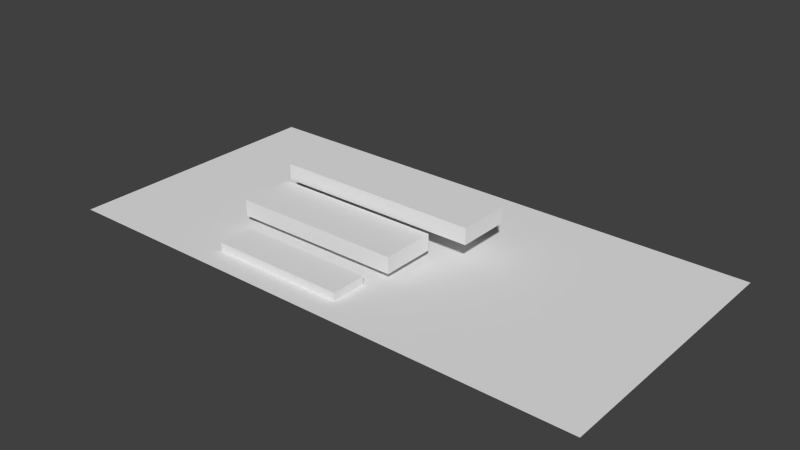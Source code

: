 # Source: ship.blend  (saved by Blender 2.57.1; exported with 4.5.12 LTS)
import bpy
from mathutils import Matrix  # noqa: F401  (used for matrix-valued properties, if any)

bpy.ops.wm.read_factory_settings(use_empty=True)
scene = bpy.context.scene
scene.name = 'Scene'

# ---- collections
col_collection_1 = bpy.data.collections.new('Collection 1'); scene.collection.children.link(col_collection_1)

# ---- materials (node trees are filled in below, after node groups)
mat_material_002 = bpy.data.materials.new('Material.002')
mat_material_002.alpha_threshold = 0.0
mat_material_002.use_transparent_shadow = False
mat_material_002.preview_render_type = 'FLAT'
mat_material_002.roughness = 0.5
mat_material_002.line_color = (0.0, 0.0, 0.0, 1.0)
mat_material_003 = bpy.data.materials.new('Material.003')
mat_material_003.alpha_threshold = 0.0
mat_material_003.use_transparent_shadow = False
mat_material_003.roughness = 0.5
mat_material_003.line_color = (0.0, 0.0, 0.0, 1.0)

# ---- material node trees

# ---- world
world_world = bpy.data.worlds.new('World'); scene.world = world_world
world_world.color = (0.05088, 0.05088, 0.05088)
world_world.use_sun_shadow = False
world_world.sun_shadow_jitter_overblur = 0.0
world_world.cycles.sampling_method = 'MANUAL'
world_world.cycles.sample_map_resolution = 256

# ---- meshes
me_plane = bpy.data.meshes.new('Plane')
me_plane.from_pydata([(1.0, 1.0, 0.0), (1.0, -1.0, 0.0), (-1.0, -1.0, 0.0), (-1.0, 1.0, 0.0)], [], [(0, 3, 2, 1)])
_uv = me_plane.uv_layers.new(name='UVTex')
_uv.uv.foreach_set('vector', [1.0, 0.9969, 0.003059, 1.0, 0.0, 0.003058, 0.9969, 0.0])
me_plane.materials.append(None)
me_plane.use_remesh_preserve_volume = False
me_plane.use_remesh_preserve_attributes = False
me_plane.use_mirror_vertex_groups = False
me_plane.update()
me_cube_004 = bpy.data.meshes.new('Cube.004')
me_cube_004.from_pydata([(1.0, 1.0, -1.0), (1.0, -1.0, -1.0), (-1.0, -1.0, -1.0), (-1.0, 1.0, -1.0), (1.0, 1.0, 1.0), (1.0, -1.0, 1.0), (-1.0, -1.0, 1.0), (-1.0, 1.0, 1.0)], [], [(0, 1, 2, 3), (4, 7, 6, 5), (0, 4, 5, 1), (1, 5, 6, 2), (2, 6, 7, 3), (4, 0, 3, 7)])
me_cube_004.use_remesh_preserve_volume = False
me_cube_004.use_remesh_preserve_attributes = False
me_cube_004.use_mirror_vertex_groups = False
me_cube_004.update()
me_cube_003 = bpy.data.meshes.new('Cube.003')
me_cube_003.from_pydata([(1.0, 1.0, -1.0), (1.0, -1.0, -1.0), (-1.0, -1.0, -1.0), (-1.0, 1.0, -1.0), (1.0, 1.0, 1.0), (1.0, -1.0, 1.0), (-1.0, -1.0, 1.0), (-1.0, 1.0, 1.0)], [], [(0, 1, 2, 3), (4, 7, 6, 5), (0, 4, 5, 1), (1, 5, 6, 2), (2, 6, 7, 3), (4, 0, 3, 7)])
me_cube_003.use_remesh_preserve_volume = False
me_cube_003.use_remesh_preserve_attributes = False
me_cube_003.use_mirror_vertex_groups = False
me_cube_003.update()
me_cube_002 = bpy.data.meshes.new('Cube.002')
me_cube_002.from_pydata([(1.0, 1.0, -1.0), (1.0, -1.0, -1.0), (-1.0, -1.0, -1.0), (-1.0, 1.0, -1.0), (1.0, 1.0, 1.0), (1.0, -1.0, 1.0), (-1.0, -1.0, 1.0), (-1.0, 1.0, 1.0), (-8.941e-08, -1.0, -1.0), (1.0, 0.0, -1.0), (1.49e-07, 1.0, -1.0), (-1.0, 2.682e-07, -1.0), (1.0, -5.662e-07, 1.0), (-5.364e-07, -1.0, 1.0), (-1.0, 1.788e-07, 1.0), (2.682e-07, 1.0, 1.0), (1.0, -1.0, 0.0), (1.0, 1.0, 0.0), (-1.0, -1.0, 0.0), (-1.0, 1.0, 0.0), (2.98e-08, 1.192e-07, -1.0), (-1.192e-07, -1.937e-07, 1.0), (1.0, -2.831e-07, 0.0), (-3.129e-07, -1.0, 0.0), (-1.0, 2.235e-07, 0.0), (2.086e-07, 1.0, 0.0), (0.5, -1.0, -1.0), (-0.5, -1.0, -1.0), (1.0, 0.5, -1.0), (1.0, -0.5, -1.0), (0.5, 1.0, -1.0), (-0.5, 1.0, -1.0), (-1.0, -0.5, -1.0), (-1.0, 0.5, -1.0), (1.0, 0.5, 1.0), (1.0, -0.5, 1.0), (0.5, -1.0, 1.0), (-0.5, -1.0, 1.0), (-1.0, -0.5, 1.0), (-1.0, 0.5, 1.0), (0.5, 1.0, 1.0), (-0.5, 1.0, 1.0), (1.0, -1.0, -0.5), (1.0, -1.0, 0.5), (1.0, 1.0, -0.5), (1.0, 1.0, 0.5), (-1.0, -1.0, -0.5), (-1.0, -1.0, 0.5), (-1.0, 1.0, -0.5), (-1.0, 1.0, 0.5), (-2.98e-08, -0.5, -1.0), (0.5, 5.96e-08, -1.0), (8.941e-08, 0.5, -1.0), (-0.5, 1.937e-07, -1.0), (-0.5, -7.451e-09, 1.0), (7.451e-08, 0.5, 1.0), (0.5, -3.8e-07, 1.0), (-3.278e-07, -0.5, 1.0), (1.0, -4.247e-07, 0.5), (1.0, 0.5, 0.0), (1.0, -1.416e-07, -0.5), (1.0, -0.5, 0.0), (-4.247e-07, -1.0, 0.5), (0.5, -1.0, 0.0), (-2.012e-07, -1.0, -0.5), (-0.5, -1.0, 0.0), (-1.0, 2.012e-07, 0.5), (-1.0, -0.5, 0.0), (-1.0, 2.459e-07, -0.5), (-1.0, 0.5, 0.0), (1.788e-07, 1.0, -0.5), (0.5, 1.0, 0.0), (2.384e-07, 1.0, 0.5), (-0.5, 1.0, 0.0), (0.5, -0.5, -1.0), (0.5, 0.5, -1.0), (-0.5, -0.5, -1.0), (-0.5, 0.5, -1.0), (-0.5, 0.5, 1.0), (0.5, 0.5, 1.0), (-0.5, -0.5, 1.0), (0.5, -0.5, 1.0), (1.0, 0.5, 0.5), (1.0, 0.5, -0.5), (1.0, -0.5, 0.5), (1.0, -0.5, -0.5), (0.5, -1.0, 0.5), (0.5, -1.0, -0.5), (-0.5, -1.0, 0.5), (-0.5, -1.0, -0.5), (-1.0, -0.5, 0.5), (-1.0, -0.5, -0.5), (-1.0, 0.5, 0.5), (-1.0, 0.5, -0.5), (0.5, 1.0, -0.5), (0.5, 1.0, 0.5), (-0.5, 1.0, -0.5), (-0.5, 1.0, 0.5), (0.75, -1.0, -1.0), (0.25, -1.0, -1.0), (-0.75, -1.0, -1.0), (-0.25, -1.0, -1.0), (1.0, 0.75, -1.0), (1.0, 0.25, -1.0), (1.0, -0.75, -1.0), (1.0, -0.25, -1.0), (0.75, 1.0, -1.0), (0.25, 1.0, -1.0), (-0.75, 1.0, -1.0), (-0.25, 1.0, -1.0), (-1.0, -0.75, -1.0), (-1.0, -0.25, -1.0), (-1.0, 0.75, -1.0), (-1.0, 0.25, -1.0), (1.0, 0.75, 1.0), (1.0, 0.25, 1.0), (1.0, -0.75, 1.0), (1.0, -0.25, 1.0), (0.75, -1.0, 1.0), (0.25, -1.0, 1.0), (-0.75, -1.0, 1.0), (-0.25, -1.0, 1.0), (-1.0, -0.75, 1.0), (-1.0, -0.25, 1.0), (-1.0, 0.75, 1.0), (-1.0, 0.25, 1.0), (0.75, 1.0, 1.0), (0.25, 1.0, 1.0), (-0.75, 1.0, 1.0), (-0.25, 1.0, 1.0), (1.0, -1.0, -0.75), (1.0, -1.0, -0.25), (1.0, -1.0, 0.75), (1.0, -1.0, 0.25), (1.0, 1.0, -0.75), (1.0, 1.0, -0.25), (1.0, 1.0, 0.75), (1.0, 1.0, 0.25), (-1.0, -1.0, -0.75), (-1.0, -1.0, -0.25), (-1.0, -1.0, 0.75), (-1.0, -1.0, 0.25), (-1.0, 1.0, -0.75), (-1.0, 1.0, -0.25), (-1.0, 1.0, 0.75), (-1.0, 1.0, 0.25), (-5.96e-08, -0.75, -1.0), (0.0, -0.25, -1.0), (0.75, 2.98e-08, -1.0), (0.25, 8.941e-08, -1.0), (1.192e-07, 0.75, -1.0), (5.96e-08, 0.25, -1.0), (-0.75, 2.31e-07, -1.0), (-0.25, 1.565e-07, -1.0), (-0.25, -1.006e-07, 1.0), (-0.75, 8.568e-08, 1.0), (-2.235e-08, 0.25, 1.0), (1.714e-07, 0.75, 1.0), (0.25, -2.868e-07, 1.0), (0.75, -4.731e-07, 1.0), (-2.235e-07, -0.25, 1.0), (-4.321e-07, -0.75, 1.0), (1.0, -3.539e-07, 0.25), (1.0, -4.955e-07, 0.75), (1.0, 0.25, 0.0), (1.0, 0.75, 0.0), (1.0, -2.123e-07, -0.25), (1.0, -7.078e-08, -0.75), (1.0, -0.25, 0.0), (1.0, -0.75, 0.0), (-4.806e-07, -1.0, 0.75), (-3.688e-07, -1.0, 0.25), (0.25, -1.0, 0.0), (0.75, -1.0, 0.0), (-1.453e-07, -1.0, -0.75), (-2.57e-07, -1.0, -0.25), (-0.25, -1.0, 0.0), (-0.75, -1.0, 0.0), (-1.0, 1.9e-07, 0.75), (-1.0, 2.123e-07, 0.25), (-1.0, -0.75, 0.0), (-1.0, -0.25, 0.0), (-1.0, 2.57e-07, -0.75), (-1.0, 2.347e-07, -0.25), (-1.0, 0.75, 0.0), (-1.0, 0.25, 0.0), (1.639e-07, 1.0, -0.75), (1.937e-07, 1.0, -0.25), (0.75, 1.0, 0.0), (0.25, 1.0, 0.0), (2.533e-07, 1.0, 0.75), (2.235e-07, 1.0, 0.25), (-0.75, 1.0, 0.0), (-0.25, 1.0, 0.0), (0.5, -0.75, -1.0), (0.75, -0.5, -1.0), (0.5, -0.25, -1.0), (0.25, -0.5, -1.0), (0.5, 0.25, -1.0), (0.75, 0.5, -1.0), (0.5, 0.75, -1.0), (0.25, 0.5, -1.0), (-0.5, -0.75, -1.0), (-0.25, -0.5, -1.0), (-0.5, -0.25, -1.0), (-0.75, -0.5, -1.0), (-0.5, 0.25, -1.0), (-0.25, 0.5, -1.0), (-0.5, 0.75, -1.0), (-0.75, 0.5, -1.0), (-0.75, 0.5, 1.0), (-0.5, 0.75, 1.0), (-0.25, 0.5, 1.0), (-0.5, 0.25, 1.0), (0.25, 0.5, 1.0), (0.5, 0.75, 1.0), (0.75, 0.5, 1.0), (0.5, 0.25, 1.0), (-0.75, -0.5, 1.0), (-0.5, -0.25, 1.0), (-0.25, -0.5, 1.0), (-0.5, -0.75, 1.0), (0.25, -0.5, 1.0), (0.5, -0.25, 1.0), (0.75, -0.5, 1.0), (0.5, -0.75, 1.0), (1.0, 0.5, 0.75), (1.0, 0.75, 0.5), (1.0, 0.5, 0.25), (1.0, 0.25, 0.5), (1.0, 0.5, -0.25), (1.0, 0.75, -0.5), (1.0, 0.5, -0.75), (1.0, 0.25, -0.5), (1.0, -0.5, 0.75), (1.0, -0.25, 0.5), (1.0, -0.5, 0.25), (1.0, -0.75, 0.5), (1.0, -0.5, -0.25), (1.0, -0.25, -0.5), (1.0, -0.5, -0.75), (1.0, -0.75, -0.5), (0.5, -1.0, 0.75), (0.75, -1.0, 0.5), (0.5, -1.0, 0.25), (0.25, -1.0, 0.5), (0.5, -1.0, -0.25), (0.75, -1.0, -0.5), (0.5, -1.0, -0.75), (0.25, -1.0, -0.5), (-0.5, -1.0, 0.75), (-0.25, -1.0, 0.5), (-0.5, -1.0, 0.25), (-0.75, -1.0, 0.5), (-0.5, -1.0, -0.25), (-0.25, -1.0, -0.5), (-0.5, -1.0, -0.75), (-0.75, -1.0, -0.5), (-1.0, -0.5, 0.75), (-1.0, -0.75, 0.5), (-1.0, -0.5, 0.25), (-1.0, -0.25, 0.5), (-1.0, -0.5, -0.25), (-1.0, -0.75, -0.5), (-1.0, -0.5, -0.75), (-1.0, -0.25, -0.5), (-1.0, 0.5, 0.75), (-1.0, 0.25, 0.5), (-1.0, 0.5, 0.25), (-1.0, 0.75, 0.5), (-1.0, 0.5, -0.25), (-1.0, 0.25, -0.5), (-1.0, 0.5, -0.75), (-1.0, 0.75, -0.5), (0.5, 1.0, -0.75), (0.75, 1.0, -0.5), (0.5, 1.0, -0.25), (0.25, 1.0, -0.5), (0.5, 1.0, 0.25), (0.75, 1.0, 0.5), (0.5, 1.0, 0.75), (0.25, 1.0, 0.5), (-0.5, 1.0, -0.75), (-0.25, 1.0, -0.5), (-0.5, 1.0, -0.25), (-0.75, 1.0, -0.5), (-0.5, 1.0, 0.25), (-0.25, 1.0, 0.5), (-0.5, 1.0, 0.75), (-0.75, 1.0, 0.5), (0.75, -0.75, -1.0), (0.75, -0.25, -1.0), (0.25, -0.75, -1.0), (0.25, -0.25, -1.0), (0.75, 0.25, -1.0), (0.75, 0.75, -1.0), (0.25, 0.25, -1.0), (0.25, 0.75, -1.0), (-0.25, -0.75, -1.0), (-0.25, -0.25, -1.0), (-0.75, -0.75, -1.0), (-0.75, -0.25, -1.0), (-0.25, 0.25, -1.0), (-0.25, 0.75, -1.0), (-0.75, 0.25, -1.0), (-0.75, 0.75, -1.0), (-0.75, 0.75, 1.0), (-0.25, 0.75, 1.0), (-0.75, 0.25, 1.0), (-0.25, 0.25, 1.0), (0.25, 0.75, 1.0), (0.75, 0.75, 1.0), (0.25, 0.25, 1.0), (0.75, 0.25, 1.0), (-0.75, -0.25, 1.0), (-0.25, -0.25, 1.0), (-0.75, -0.75, 1.0), (-0.25, -0.75, 1.0), (0.25, -0.25, 1.0), (0.75, -0.25, 1.0), (0.25, -0.75, 1.0), (0.75, -0.75, 1.0), (1.0, 0.75, 0.75), (1.0, 0.75, 0.25), (1.0, 0.25, 0.75), (1.0, 0.25, 0.25), (1.0, 0.75, -0.25), (1.0, 0.75, -0.75), (1.0, 0.25, -0.25), (1.0, 0.25, -0.75), (1.0, -0.25, 0.75), (1.0, -0.25, 0.25), (1.0, -0.75, 0.75), (1.0, -0.75, 0.25), (1.0, -0.25, -0.25), (1.0, -0.25, -0.75), (1.0, -0.75, -0.25), (1.0, -0.75, -0.75), (0.75, -1.0, 0.75), (0.75, -1.0, 0.25), (0.25, -1.0, 0.75), (0.25, -1.0, 0.25), (0.75, -1.0, -0.25), (0.75, -1.0, -0.75), (0.25, -1.0, -0.25), (0.25, -1.0, -0.75), (-0.25, -1.0, 0.75), (-0.25, -1.0, 0.25), (-0.75, -1.0, 0.75), (-0.75, -1.0, 0.25), (-0.25, -1.0, -0.25), (-0.25, -1.0, -0.75), (-0.75, -1.0, -0.25), (-0.75, -1.0, -0.75), (-1.0, -0.75, 0.75), (-1.0, -0.75, 0.25), (-1.0, -0.25, 0.75), (-1.0, -0.25, 0.25), (-1.0, -0.75, -0.25), (-1.0, -0.75, -0.75), (-1.0, -0.25, -0.25), (-1.0, -0.25, -0.75), (-1.0, 0.25, 0.75), (-1.0, 0.25, 0.25), (-1.0, 0.75, 0.75), (-1.0, 0.75, 0.25), (-1.0, 0.25, -0.25), (-1.0, 0.25, -0.75), (-1.0, 0.75, -0.25), (-1.0, 0.75, -0.75), (0.75, 1.0, -0.75), (0.75, 1.0, -0.25), (0.25, 1.0, -0.75), (0.25, 1.0, -0.25), (0.75, 1.0, 0.25), (0.75, 1.0, 0.75), (0.25, 1.0, 0.25), (0.25, 1.0, 0.75), (-0.25, 1.0, -0.75), (-0.25, 1.0, -0.25), (-0.75, 1.0, -0.75), (-0.75, 1.0, -0.25), (-0.25, 1.0, 0.25), (-0.25, 1.0, 0.75), (-0.75, 1.0, 0.25), (-0.75, 1.0, 0.75), (0.875, -1.0, -1.0), (0.625, -1.0, -1.0), (0.375, -1.0, -1.0), (0.125, -1.0, -1.0), (-0.875, -1.0, -1.0), (-0.625, -1.0, -1.0), (-0.125, -1.0, -1.0), (-0.375, -1.0, -1.0), (1.0, 0.875, -1.0), (1.0, 0.625, -1.0), (1.0, 0.125, -1.0), (1.0, 0.375, -1.0), (1.0, -0.875, -1.0), (1.0, -0.625, -1.0), (1.0, -0.125, -1.0), (1.0, -0.375, -1.0), (0.875, 1.0, -1.0), (0.625, 1.0, -1.0), (0.375, 1.0, -1.0), (0.125, 1.0, -1.0), (-0.875, 1.0, -1.0), (-0.625, 1.0, -1.0), (-0.375, 1.0, -1.0), (-0.125, 1.0, -1.0), (-1.0, -0.875, -1.0), (-1.0, -0.625, -1.0), (-1.0, -0.125, -1.0), (-1.0, -0.375, -1.0), (-1.0, 0.875, -1.0), (-1.0, 0.625, -1.0), (-1.0, 0.125, -1.0), (-1.0, 0.375, -1.0), (1.0, 0.875, 1.0), (1.0, 0.625, 1.0), (1.0, 0.375, 1.0), (1.0, 0.125, 1.0), (1.0, -0.875, 1.0), (1.0, -0.625, 1.0), (1.0, -0.375, 1.0), (1.0, -0.125, 1.0), (0.875, -1.0, 1.0), (0.625, -1.0, 1.0), (0.375, -1.0, 1.0), (0.125, -1.0, 1.0), (-0.875, -1.0, 1.0), (-0.625, -1.0, 1.0), (-0.375, -1.0, 1.0), (-0.125, -1.0, 1.0), (-1.0, -0.875, 1.0), (-1.0, -0.625, 1.0), (-1.0, -0.125, 1.0), (-1.0, -0.375, 1.0), (-1.0, 0.875, 1.0), (-1.0, 0.625, 1.0), (-1.0, 0.375, 1.0), (-1.0, 0.125, 1.0), (0.875, 1.0, 1.0), (0.625, 1.0, 1.0), (0.375, 1.0, 1.0), (0.125, 1.0, 1.0), (-0.875, 1.0, 1.0), (-0.625, 1.0, 1.0), (-0.125, 1.0, 1.0), (-0.375, 1.0, 1.0), (1.0, -1.0, -0.875), (1.0, -1.0, -0.625), (1.0, -1.0, -0.375), (1.0, -1.0, -0.125), (1.0, -1.0, 0.875), (1.0, -1.0, 0.625), (1.0, -1.0, 0.375), (1.0, -1.0, 0.125), (1.0, 1.0, -0.875), (1.0, 1.0, -0.625), (1.0, 1.0, -0.125), (1.0, 1.0, -0.375), (1.0, 1.0, 0.875), (1.0, 1.0, 0.625), (1.0, 1.0, 0.375), (1.0, 1.0, 0.125), (-1.0, -1.0, -0.875), (-1.0, -1.0, -0.625), (-1.0, -1.0, -0.375), (-1.0, -1.0, -0.125), (-1.0, -1.0, 0.875), (-1.0, -1.0, 0.625), (-1.0, -1.0, 0.375), (-1.0, -1.0, 0.125), (-1.0, 1.0, -0.875), (-1.0, 1.0, -0.625), (-1.0, 1.0, -0.125), (-1.0, 1.0, -0.375), (-1.0, 1.0, 0.875), (-1.0, 1.0, 0.625), (-1.0, 1.0, 0.375), (-1.0, 1.0, 0.125), (-7.451e-08, -0.875, -1.0), (-4.47e-08, -0.625, -1.0), (-1.49e-08, -0.375, -1.0), (1.49e-08, -0.125, -1.0), (0.875, 1.49e-08, -1.0), (0.625, 4.47e-08, -1.0), (0.375, 7.451e-08, -1.0), (0.125, 1.043e-07, -1.0), (1.341e-07, 0.875, -1.0), (1.043e-07, 0.625, -1.0), (4.47e-08, 0.125, -1.0), (7.451e-08, 0.375, -1.0), (-0.875, 2.496e-07, -1.0), (-0.625, 2.123e-07, -1.0), (-0.375, 1.751e-07, -1.0), (-0.125, 1.378e-07, -1.0), (-0.125, -1.471e-07, 1.0), (-0.375, -5.402e-08, 1.0), (-0.625, 3.912e-08, 1.0), (-0.875, 1.322e-07, 1.0), (-7.078e-08, 0.125, 1.0), (2.608e-08, 0.375, 1.0), (1.229e-07, 0.625, 1.0), (2.198e-07, 0.875, 1.0), (0.125, -2.403e-07, 1.0), (0.375, -3.334e-07, 1.0), (0.625, -4.265e-07, 1.0), (0.875, -5.197e-07, 1.0), (-1.714e-07, -0.125, 1.0), (-2.757e-07, -0.375, 1.0), (-4.843e-07, -0.875, 1.0), (-3.8e-07, -0.625, 1.0), (1.0, -3.185e-07, 0.125), (1.0, -3.893e-07, 0.375), (1.0, -5.309e-07, 0.875), (1.0, -4.601e-07, 0.625), (1.0, 0.125, 0.0), (1.0, 0.375, 0.0), (1.0, 0.875, 0.0), (1.0, 0.625, 0.0), (1.0, -2.477e-07, -0.125), (1.0, -1.77e-07, -0.375), (1.0, -1.062e-07, -0.625), (1.0, -3.539e-08, -0.875), (1.0, -0.375, 0.0), (1.0, -0.125, 0.0), (1.0, -0.625, 0.0), (1.0, -0.875, 0.0), (-5.085e-07, -1.0, 0.875), (-4.526e-07, -1.0, 0.625), (-3.409e-07, -1.0, 0.125), (-3.967e-07, -1.0, 0.375), (0.125, -1.0, 0.0), (0.375, -1.0, 0.0), (0.875, -1.0, 0.0), (0.625, -1.0, 0.0), (-1.173e-07, -1.0, -0.875), (-1.732e-07, -1.0, -0.625), (-2.85e-07, -1.0, -0.125), (-2.291e-07, -1.0, -0.375), (-0.125, -1.0, 0.0), (-0.375, -1.0, 0.0), (-0.875, -1.0, 0.0), (-0.625, -1.0, 0.0), (-1.0, 1.844e-07, 0.875), (-1.0, 1.956e-07, 0.625), (-1.0, 2.179e-07, 0.125), (-1.0, 2.068e-07, 0.375), (-1.0, -0.875, 0.0), (-1.0, -0.625, 0.0), (-1.0, -0.125, 0.0), (-1.0, -0.375, 0.0), (-1.0, 2.626e-07, -0.875), (-1.0, 2.515e-07, -0.625), (-1.0, 2.291e-07, -0.125), (-1.0, 2.403e-07, -0.375), (-1.0, 0.875, 0.0), (-1.0, 0.625, 0.0), (-1.0, 0.125, 0.0), (-1.0, 0.375, 0.0), (1.565e-07, 1.0, -0.875), (1.714e-07, 1.0, -0.625), (2.012e-07, 1.0, -0.125), (1.863e-07, 1.0, -0.375), (0.875, 1.0, 0.0), (0.625, 1.0, 0.0), (0.125, 1.0, 0.0), (0.375, 1.0, 0.0), (2.608e-07, 1.0, 0.875), (2.459e-07, 1.0, 0.625), (2.161e-07, 1.0, 0.125), (2.31e-07, 1.0, 0.375), (-0.875, 1.0, 0.0), (-0.625, 1.0, 0.0), (-0.125, 1.0, 0.0), (-0.375, 1.0, 0.0), (0.5, -0.875, -1.0), (0.5, -0.625, -1.0), (0.875, -0.5, -1.0), (0.625, -0.5, -1.0), (0.5, -0.125, -1.0), (0.5, -0.375, -1.0), (0.125, -0.5, -1.0), (0.375, -0.5, -1.0), (0.5, 0.125, -1.0), (0.5, 0.375, -1.0), (0.875, 0.5, -1.0), (0.625, 0.5, -1.0), (0.5, 0.875, -1.0), (0.5, 0.625, -1.0), (0.125, 0.5, -1.0), (0.375, 0.5, -1.0), (-0.5, -0.875, -1.0), (-0.5, -0.625, -1.0), (-0.125, -0.5, -1.0), (-0.375, -0.5, -1.0), (-0.5, -0.125, -1.0), (-0.5, -0.375, -1.0), (-0.875, -0.5, -1.0), (-0.625, -0.5, -1.0), (-0.5, 0.125, -1.0), (-0.5, 0.375, -1.0), (-0.125, 0.5, -1.0), (-0.375, 0.5, -1.0), (-0.5, 0.875, -1.0), (-0.5, 0.625, -1.0), (-0.875, 0.5, -1.0), (-0.625, 0.5, -1.0), (-0.875, 0.5, 1.0), (-0.625, 0.5, 1.0), (-0.5, 0.875, 1.0), (-0.5, 0.625, 1.0), (-0.125, 0.5, 1.0), (-0.375, 0.5, 1.0), (-0.5, 0.125, 1.0), (-0.5, 0.375, 1.0), (0.125, 0.5, 1.0), (0.375, 0.5, 1.0), (0.5, 0.875, 1.0), (0.5, 0.625, 1.0), (0.875, 0.5, 1.0), (0.625, 0.5, 1.0), (0.5, 0.125, 1.0), (0.5, 0.375, 1.0), (-0.875, -0.5, 1.0), (-0.625, -0.5, 1.0), (-0.5, -0.125, 1.0), (-0.5, -0.375, 1.0), (-0.125, -0.5, 1.0), (-0.375, -0.5, 1.0), (-0.5, -0.875, 1.0), (-0.5, -0.625, 1.0), (0.125, -0.5, 1.0), (0.375, -0.5, 1.0), (0.5, -0.125, 1.0), (0.5, -0.375, 1.0), (0.875, -0.5, 1.0), (0.625, -0.5, 1.0), (0.5, -0.875, 1.0), (0.5, -0.625, 1.0), (1.0, 0.5, 0.875), (1.0, 0.5, 0.625), (1.0, 0.875, 0.5), (1.0, 0.625, 0.5), (1.0, 0.5, 0.125), (1.0, 0.5, 0.375), (1.0, 0.125, 0.5), (1.0, 0.375, 0.5), (1.0, 0.5, -0.125), (1.0, 0.5, -0.375), (1.0, 0.875, -0.5), (1.0, 0.625, -0.5), (1.0, 0.5, -0.875), (1.0, 0.5, -0.625), (1.0, 0.125, -0.5), (1.0, 0.375, -0.5), (1.0, -0.5, 0.875), (1.0, -0.5, 0.625), (1.0, -0.125, 0.5), (1.0, -0.375, 0.5), (1.0, -0.5, 0.125), (1.0, -0.5, 0.375), (1.0, -0.875, 0.5), (1.0, -0.625, 0.5), (1.0, -0.5, -0.125), (1.0, -0.5, -0.375), (1.0, -0.125, -0.5), (1.0, -0.375, -0.5), (1.0, -0.5, -0.875), (1.0, -0.5, -0.625), (1.0, -0.875, -0.5), (1.0, -0.625, -0.5), (0.5, -1.0, 0.875), (0.5, -1.0, 0.625), (0.875, -1.0, 0.5), (0.625, -1.0, 0.5), (0.5, -1.0, 0.125), (0.5, -1.0, 0.375), (0.125, -1.0, 0.5), (0.375, -1.0, 0.5), (0.5, -1.0, -0.125), (0.5, -1.0, -0.375), (0.875, -1.0, -0.5), (0.625, -1.0, -0.5), (0.5, -1.0, -0.875), (0.5, -1.0, -0.625), (0.125, -1.0, -0.5), (0.375, -1.0, -0.5), (-0.5, -1.0, 0.875), (-0.5, -1.0, 0.625), (-0.125, -1.0, 0.5), (-0.375, -1.0, 0.5), (-0.5, -1.0, 0.125), (-0.5, -1.0, 0.375), (-0.875, -1.0, 0.5), (-0.625, -1.0, 0.5), (-0.5, -1.0, -0.375), (-0.5, -1.0, -0.125), (-0.375, -1.0, -0.5), (-0.125, -1.0, -0.5), (-0.5, -1.0, -0.875), (-0.5, -1.0, -0.625), (-0.875, -1.0, -0.5), (-0.625, -1.0, -0.5), (-1.0, -0.5, 0.875), (-1.0, -0.5, 0.625), (-1.0, -0.875, 0.5), (-1.0, -0.625, 0.5), (-1.0, -0.5, 0.375), (-1.0, -0.5, 0.125), (-1.0, -0.375, 0.5), (-1.0, -0.125, 0.5), (-1.0, -0.5, -0.375), (-1.0, -0.5, -0.125), (-1.0, -0.875, -0.5), (-1.0, -0.625, -0.5), (-1.0, -0.5, -0.875), (-1.0, -0.5, -0.625), (-1.0, -0.125, -0.5), (-1.0, -0.375, -0.5), (-1.0, 0.5, 0.875), (-1.0, 0.5, 0.625), (-1.0, 0.375, 0.5), (-1.0, 0.125, 0.5), (-1.0, 0.5, 0.375), (-1.0, 0.5, 0.125), (-1.0, 0.875, 0.5), (-1.0, 0.625, 0.5), (-1.0, 0.5, -0.125), (-1.0, 0.5, -0.375), (-1.0, 0.125, -0.5), (-1.0, 0.375, -0.5), (-1.0, 0.5, -0.875), (-1.0, 0.5, -0.625), (-1.0, 0.875, -0.5), (-1.0, 0.625, -0.5), (0.5, 1.0, -0.875), (0.5, 1.0, -0.625), (0.875, 1.0, -0.5), (0.625, 1.0, -0.5), (0.5, 1.0, -0.125), (0.5, 1.0, -0.375), (0.375, 1.0, -0.5), (0.125, 1.0, -0.5), (0.5, 1.0, 0.375), (0.5, 1.0, 0.125), (0.875, 1.0, 0.5), (0.625, 1.0, 0.5), (0.5, 1.0, 0.875), (0.5, 1.0, 0.625), (0.375, 1.0, 0.5), (0.125, 1.0, 0.5), (-0.5, 1.0, -0.875), (-0.5, 1.0, -0.625), (-0.375, 1.0, -0.5), (-0.125, 1.0, -0.5), (-0.5, 1.0, -0.125), (-0.5, 1.0, -0.375), (-0.875, 1.0, -0.5), (-0.625, 1.0, -0.5), (-0.5, 1.0, 0.375), (-0.5, 1.0, 0.125), (-0.125, 1.0, 0.5), (-0.375, 1.0, 0.5), (-0.5, 1.0, 0.875), (-0.5, 1.0, 0.625), (-0.875, 1.0, 0.5), (-0.625, 1.0, 0.5), (0.75, -0.875, -1.0), (0.875, -0.75, -1.0), (0.75, -0.625, -1.0), (0.625, -0.75, -1.0), (0.75, -0.375, -1.0), (0.875, -0.25, -1.0), (0.75, -0.125, -1.0), (0.625, -0.25, -1.0), (0.25, -0.875, -1.0), (0.375, -0.75, -1.0), (0.25, -0.625, -1.0), (0.125, -0.75, -1.0), (0.25, -0.375, -1.0), (0.375, -0.25, -1.0), (0.25, -0.125, -1.0), (0.125, -0.25, -1.0), (0.75, 0.125, -1.0), (0.875, 0.25, -1.0), (0.75, 0.375, -1.0), (0.625, 0.25, -1.0), (0.75, 0.625, -1.0), (0.875, 0.75, -1.0), (0.75, 0.875, -1.0), (0.625, 0.75, -1.0), (0.25, 0.125, -1.0), (0.375, 0.25, -1.0), (0.25, 0.375, -1.0), (0.125, 0.25, -1.0), (0.25, 0.625, -1.0), (0.375, 0.75, -1.0), (0.25, 0.875, -1.0), (0.125, 0.75, -1.0), (-0.25, -0.875, -1.0), (-0.125, -0.75, -1.0), (-0.25, -0.625, -1.0), (-0.375, -0.75, -1.0), (-0.25, -0.375, -1.0), (-0.125, -0.25, -1.0), (-0.25, -0.125, -1.0), (-0.375, -0.25, -1.0), (-0.75, -0.875, -1.0), (-0.625, -0.75, -1.0), (-0.75, -0.625, -1.0), (-0.875, -0.75, -1.0), (-0.75, -0.375, -1.0), (-0.625, -0.25, -1.0), (-0.75, -0.125, -1.0), (-0.875, -0.25, -1.0), (-0.25, 0.125, -1.0), (-0.125, 0.25, -1.0), (-0.25, 0.375, -1.0), (-0.375, 0.25, -1.0), (-0.25, 0.625, -1.0), (-0.125, 0.75, -1.0), (-0.25, 0.875, -1.0), (-0.375, 0.75, -1.0), (-0.75, 0.125, -1.0), (-0.625, 0.25, -1.0), (-0.75, 0.375, -1.0), (-0.875, 0.25, -1.0), (-0.75, 0.625, -1.0), (-0.625, 0.75, -1.0), (-0.75, 0.875, -1.0), (-0.875, 0.75, -1.0), (-0.875, 0.75, 1.0), (-0.75, 0.875, 1.0), (-0.625, 0.75, 1.0), (-0.75, 0.625, 1.0), (-0.375, 0.75, 1.0), (-0.25, 0.875, 1.0), (-0.125, 0.75, 1.0), (-0.25, 0.625, 1.0), (-0.875, 0.25, 1.0), (-0.75, 0.375, 1.0), (-0.625, 0.25, 1.0), (-0.75, 0.125, 1.0), (-0.375, 0.25, 1.0), (-0.25, 0.375, 1.0), (-0.125, 0.25, 1.0), (-0.25, 0.125, 1.0), (0.125, 0.75, 1.0), (0.25, 0.875, 1.0), (0.375, 0.75, 1.0), (0.25, 0.625, 1.0), (0.625, 0.75, 1.0), (0.75, 0.875, 1.0), (0.875, 0.75, 1.0), (0.75, 0.625, 1.0), (0.125, 0.25, 1.0), (0.25, 0.375, 1.0), (0.375, 0.25, 1.0), (0.25, 0.125, 1.0), (0.625, 0.25, 1.0), (0.75, 0.375, 1.0), (0.875, 0.25, 1.0), (0.75, 0.125, 1.0), (-0.875, -0.25, 1.0), (-0.75, -0.125, 1.0), (-0.625, -0.25, 1.0), (-0.75, -0.375, 1.0), (-0.375, -0.25, 1.0), (-0.25, -0.125, 1.0), (-0.125, -0.25, 1.0), (-0.25, -0.375, 1.0), (-0.875, -0.75, 1.0), (-0.75, -0.625, 1.0), (-0.625, -0.75, 1.0), (-0.75, -0.875, 1.0), (-0.375, -0.75, 1.0), (-0.25, -0.625, 1.0), (-0.125, -0.75, 1.0), (-0.25, -0.875, 1.0), (0.125, -0.25, 1.0), (0.25, -0.125, 1.0), (0.375, -0.25, 1.0), (0.25, -0.375, 1.0), (0.625, -0.25, 1.0), (0.75, -0.125, 1.0), (0.875, -0.25, 1.0), (0.75, -0.375, 1.0), (0.125, -0.75, 1.0), (0.25, -0.625, 1.0), (0.375, -0.75, 1.0), (0.25, -0.875, 1.0), (0.625, -0.75, 1.0), (0.75, -0.625, 1.0), (0.875, -0.75, 1.0), (0.75, -0.875, 1.0), (1.0, 0.75, 0.875), (1.0, 0.875, 0.75), (1.0, 0.75, 0.625), (1.0, 0.625, 0.75), (1.0, 0.75, 0.375), (1.0, 0.875, 0.25), (1.0, 0.75, 0.125), (1.0, 0.625, 0.25), (1.0, 0.25, 0.875), (1.0, 0.375, 0.75), (1.0, 0.25, 0.625), (1.0, 0.125, 0.75), (1.0, 0.25, 0.375), (1.0, 0.375, 0.25), (1.0, 0.25, 0.125), (1.0, 0.125, 0.25), (1.0, 0.75, -0.125), (1.0, 0.875, -0.25), (1.0, 0.75, -0.375), (1.0, 0.625, -0.25), (1.0, 0.75, -0.625), (1.0, 0.875, -0.75), (1.0, 0.75, -0.875), (1.0, 0.625, -0.75), (1.0, 0.25, -0.125), (1.0, 0.375, -0.25), (1.0, 0.25, -0.375), (1.0, 0.125, -0.25), (1.0, 0.25, -0.625), (1.0, 0.375, -0.75), (1.0, 0.25, -0.875), (1.0, 0.125, -0.75), (1.0, -0.25, 0.875), (1.0, -0.125, 0.75), (1.0, -0.25, 0.625), (1.0, -0.375, 0.75), (1.0, -0.25, 0.375), (1.0, -0.125, 0.25), (1.0, -0.25, 0.125), (1.0, -0.375, 0.25), (1.0, -0.75, 0.875), (1.0, -0.625, 0.75), (1.0, -0.75, 0.625), (1.0, -0.875, 0.75), (1.0, -0.75, 0.375), (1.0, -0.625, 0.25), (1.0, -0.75, 0.125), (1.0, -0.875, 0.25), (1.0, -0.25, -0.125), (1.0, -0.125, -0.25), (1.0, -0.25, -0.375), (1.0, -0.375, -0.25), (1.0, -0.25, -0.625), (1.0, -0.125, -0.75), (1.0, -0.25, -0.875), (1.0, -0.375, -0.75), (1.0, -0.75, -0.125), (1.0, -0.625, -0.25), (1.0, -0.75, -0.375), (1.0, -0.875, -0.25), (1.0, -0.75, -0.625), (1.0, -0.625, -0.75), (1.0, -0.75, -0.875), (1.0, -0.875, -0.75), (0.75, -1.0, 0.875), (0.875, -1.0, 0.75), (0.75, -1.0, 0.625), (0.625, -1.0, 0.75), (0.75, -1.0, 0.375), (0.875, -1.0, 0.25), (0.75, -1.0, 0.125), (0.625, -1.0, 0.25), (0.25, -1.0, 0.875), (0.375, -1.0, 0.75), (0.25, -1.0, 0.625), (0.125, -1.0, 0.75), (0.25, -1.0, 0.375), (0.375, -1.0, 0.25), (0.25, -1.0, 0.125), (0.125, -1.0, 0.25), (0.75, -1.0, -0.125), (0.875, -1.0, -0.25), (0.75, -1.0, -0.375), (0.625, -1.0, -0.25), (0.75, -1.0, -0.625), (0.875, -1.0, -0.75), (0.75, -1.0, -0.875), (0.625, -1.0, -0.75), (0.25, -1.0, -0.125), (0.375, -1.0, -0.25), (0.25, -1.0, -0.375), (0.125, -1.0, -0.25), (0.25, -1.0, -0.625), (0.375, -1.0, -0.75), (0.25, -1.0, -0.875), (0.125, -1.0, -0.75), (-0.25, -1.0, 0.875), (-0.125, -1.0, 0.75), (-0.25, -1.0, 0.625), (-0.375, -1.0, 0.75), (-0.25, -1.0, 0.375), (-0.125, -1.0, 0.25), (-0.25, -1.0, 0.125), (-0.375, -1.0, 0.25), (-0.75, -1.0, 0.875), (-0.625, -1.0, 0.75), (-0.75, -1.0, 0.625), (-0.875, -1.0, 0.75), (-0.75, -1.0, 0.375), (-0.625, -1.0, 0.25), (-0.75, -1.0, 0.125), (-0.875, -1.0, 0.25), (-0.25, -1.0, -0.125), (-0.125, -1.0, -0.25), (-0.25, -1.0, -0.375), (-0.375, -1.0, -0.25), (-0.25, -1.0, -0.625), (-0.125, -1.0, -0.75), (-0.25, -1.0, -0.875), (-0.375, -1.0, -0.75), (-0.75, -1.0, -0.125), (-0.625, -1.0, -0.25), (-0.75, -1.0, -0.375), (-0.875, -1.0, -0.25), (-0.75, -1.0, -0.625), (-0.625, -1.0, -0.75), (-0.75, -1.0, -0.875), (-0.875, -1.0, -0.75), (-1.0, -0.75, 0.875), (-1.0, -0.875, 0.75), (-1.0, -0.75, 0.625), (-1.0, -0.625, 0.75), (-1.0, -0.75, 0.375), (-1.0, -0.875, 0.25), (-1.0, -0.75, 0.125), (-1.0, -0.625, 0.25), (-1.0, -0.25, 0.875), (-1.0, -0.375, 0.75), (-1.0, -0.25, 0.625), (-1.0, -0.125, 0.75), (-1.0, -0.25, 0.375), (-1.0, -0.375, 0.25), (-1.0, -0.25, 0.125), (-1.0, -0.125, 0.25), (-1.0, -0.75, -0.125), (-1.0, -0.875, -0.25), (-1.0, -0.75, -0.375), (-1.0, -0.625, -0.25), (-1.0, -0.75, -0.625), (-1.0, -0.875, -0.75), (-1.0, -0.75, -0.875), (-1.0, -0.625, -0.75), (-1.0, -0.25, -0.125), (-1.0, -0.375, -0.25), (-1.0, -0.25, -0.375), (-1.0, -0.125, -0.25), (-1.0, -0.25, -0.625), (-1.0, -0.375, -0.75), (-1.0, -0.25, -0.875), (-1.0, -0.125, -0.75), (-1.0, 0.25, 0.875), (-1.0, 0.125, 0.75), (-1.0, 0.25, 0.625), (-1.0, 0.375, 0.75), (-1.0, 0.25, 0.375), (-1.0, 0.125, 0.25), (-1.0, 0.25, 0.125), (-1.0, 0.375, 0.25), (-1.0, 0.75, 0.875), (-1.0, 0.625, 0.75), (-1.0, 0.75, 0.625), (-1.0, 0.875, 0.75), (-1.0, 0.75, 0.375), (-1.0, 0.625, 0.25), (-1.0, 0.75, 0.125), (-1.0, 0.875, 0.25), (-1.0, 0.25, -0.125), (-1.0, 0.125, -0.25), (-1.0, 0.25, -0.375), (-1.0, 0.375, -0.25), (-1.0, 0.25, -0.625), (-1.0, 0.125, -0.75), (-1.0, 0.25, -0.875), (-1.0, 0.375, -0.75), (-1.0, 0.75, -0.125), (-1.0, 0.625, -0.25), (-1.0, 0.75, -0.375), (-1.0, 0.875, -0.25), (-1.0, 0.75, -0.625), (-1.0, 0.625, -0.75), (-1.0, 0.75, -0.875), (-1.0, 0.875, -0.75), (0.75, 1.0, -0.875), (0.875, 1.0, -0.75), (0.75, 1.0, -0.625), (0.625, 1.0, -0.75), (0.75, 1.0, -0.375), (0.875, 1.0, -0.25), (0.75, 1.0, -0.125), (0.625, 1.0, -0.25), (0.25, 1.0, -0.875), (0.375, 1.0, -0.75), (0.25, 1.0, -0.625), (0.125, 1.0, -0.75), (0.25, 1.0, -0.375), (0.375, 1.0, -0.25), (0.25, 1.0, -0.125), (0.125, 1.0, -0.25), (0.75, 1.0, 0.125), (0.875, 1.0, 0.25), (0.75, 1.0, 0.375), (0.625, 1.0, 0.25), (0.75, 1.0, 0.625), (0.875, 1.0, 0.75), (0.75, 1.0, 0.875), (0.625, 1.0, 0.75), (0.25, 1.0, 0.125), (0.375, 1.0, 0.25), (0.25, 1.0, 0.375), (0.125, 1.0, 0.25), (0.25, 1.0, 0.625), (0.375, 1.0, 0.75), (0.25, 1.0, 0.875), (0.125, 1.0, 0.75), (-0.25, 1.0, -0.875), (-0.125, 1.0, -0.75), (-0.25, 1.0, -0.625), (-0.375, 1.0, -0.75), (-0.25, 1.0, -0.375), (-0.125, 1.0, -0.25), (-0.25, 1.0, -0.125), (-0.375, 1.0, -0.25), (-0.75, 1.0, -0.875), (-0.625, 1.0, -0.75), (-0.75, 1.0, -0.625), (-0.875, 1.0, -0.75), (-0.75, 1.0, -0.375), (-0.625, 1.0, -0.25), (-0.75, 1.0, -0.125), (-0.875, 1.0, -0.25), (-0.25, 1.0, 0.125), (-0.125, 1.0, 0.25), (-0.25, 1.0, 0.375), (-0.375, 1.0, 0.25), (-0.25, 1.0, 0.625), (-0.125, 1.0, 0.75), (-0.25, 1.0, 0.875), (-0.375, 1.0, 0.75), (-0.75, 1.0, 0.125), (-0.625, 1.0, 0.25), (-0.75, 1.0, 0.375), (-0.875, 1.0, 0.25), (-0.75, 1.0, 0.625), (-0.625, 1.0, 0.75), (-0.75, 1.0, 0.875), (-0.875, 1.0, 0.75), (0.875, -0.875, -1.0), (0.875, -0.625, -1.0), (0.625, -0.875, -1.0), (0.625, -0.625, -1.0), (0.875, -0.375, -1.0), (0.875, -0.125, -1.0), (0.625, -0.375, -1.0), (0.625, -0.125, -1.0), (0.375, -0.875, -1.0), (0.375, -0.625, -1.0), (0.125, -0.875, -1.0), (0.125, -0.625, -1.0), (0.375, -0.375, -1.0), (0.375, -0.125, -1.0), (0.125, -0.375, -1.0), (0.125, -0.125, -1.0), (0.875, 0.125, -1.0), (0.875, 0.375, -1.0), (0.625, 0.125, -1.0), (0.625, 0.375, -1.0), (0.875, 0.625, -1.0), (0.875, 0.875, -1.0), (0.625, 0.625, -1.0), (0.625, 0.875, -1.0), (0.375, 0.125, -1.0), (0.375, 0.375, -1.0), (0.125, 0.125, -1.0), (0.125, 0.375, -1.0), (0.375, 0.625, -1.0), (0.375, 0.875, -1.0), (0.125, 0.625, -1.0), (0.125, 0.875, -1.0), (-0.125, -0.875, -1.0), (-0.125, -0.625, -1.0), (-0.375, -0.875, -1.0), (-0.375, -0.625, -1.0), (-0.125, -0.375, -1.0), (-0.125, -0.125, -1.0), (-0.375, -0.375, -1.0), (-0.375, -0.125, -1.0), (-0.625, -0.875, -1.0), (-0.625, -0.625, -1.0), (-0.875, -0.875, -1.0), (-0.875, -0.625, -1.0), (-0.625, -0.375, -1.0), (-0.625, -0.125, -1.0), (-0.875, -0.375, -1.0), (-0.875, -0.125, -1.0), (-0.125, 0.125, -1.0), (-0.125, 0.375, -1.0), (-0.375, 0.125, -1.0), (-0.375, 0.375, -1.0), (-0.125, 0.625, -1.0), (-0.125, 0.875, -1.0), (-0.375, 0.625, -1.0), (-0.375, 0.875, -1.0), (-0.625, 0.125, -1.0), (-0.625, 0.375, -1.0), (-0.875, 0.125, -1.0), (-0.875, 0.375, -1.0), (-0.625, 0.625, -1.0), (-0.625, 0.875, -1.0), (-0.875, 0.625, -1.0), (-0.875, 0.875, -1.0), (-0.875, 0.875, 1.0), (-0.625, 0.875, 1.0), (-0.875, 0.625, 1.0), (-0.625, 0.625, 1.0), (-0.375, 0.875, 1.0), (-0.125, 0.875, 1.0), (-0.375, 0.625, 1.0), (-0.125, 0.625, 1.0), (-0.875, 0.375, 1.0), (-0.625, 0.375, 1.0), (-0.875, 0.125, 1.0), (-0.625, 0.125, 1.0), (-0.375, 0.375, 1.0), (-0.125, 0.375, 1.0), (-0.375, 0.125, 1.0), (-0.125, 0.125, 1.0), (0.125, 0.875, 1.0), (0.375, 0.875, 1.0), (0.125, 0.625, 1.0), (0.375, 0.625, 1.0), (0.625, 0.875, 1.0), (0.875, 0.875, 1.0), (0.625, 0.625, 1.0), (0.875, 0.625, 1.0), (0.125, 0.375, 1.0), (0.375, 0.375, 1.0), (0.125, 0.125, 1.0), (0.375, 0.125, 1.0), (0.625, 0.375, 1.0), (0.875, 0.375, 1.0), (0.625, 0.125, 1.0), (0.875, 0.125, 1.0), (-0.875, -0.125, 1.0), (-0.625, -0.125, 1.0), (-0.875, -0.375, 1.0), (-0.625, -0.375, 1.0), (-0.375, -0.125, 1.0), (-0.125, -0.125, 1.0), (-0.375, -0.375, 1.0), (-0.125, -0.375, 1.0), (-0.875, -0.625, 1.0), (-0.625, -0.625, 1.0), (-0.875, -0.875, 1.0), (-0.625, -0.875, 1.0), (-0.375, -0.625, 1.0), (-0.125, -0.625, 1.0), (-0.375, -0.875, 1.0), (-0.125, -0.875, 1.0), (0.125, -0.125, 1.0), (0.375, -0.125, 1.0), (0.125, -0.375, 1.0), (0.375, -0.375, 1.0), (0.625, -0.125, 1.0), (0.875, -0.125, 1.0), (0.625, -0.375, 1.0), (0.875, -0.375, 1.0), (0.125, -0.625, 1.0), (0.375, -0.625, 1.0), (0.125, -0.875, 1.0), (0.375, -0.875, 1.0), (0.625, -0.625, 1.0), (0.875, -0.625, 1.0), (0.625, -0.875, 1.0), (0.875, -0.875, 1.0), (1.0, 0.875, 0.875), (1.0, 0.875, 0.625), (1.0, 0.625, 0.875), (1.0, 0.625, 0.625), (1.0, 0.875, 0.375), (1.0, 0.875, 0.125), (1.0, 0.625, 0.375), (1.0, 0.625, 0.125), (1.0, 0.375, 0.875), (1.0, 0.375, 0.625), (1.0, 0.125, 0.875), (1.0, 0.125, 0.625), (1.0, 0.375, 0.375), (1.0, 0.375, 0.125), (1.0, 0.125, 0.375), (1.0, 0.125, 0.125), (1.0, 0.875, -0.125), (1.0, 0.875, -0.375), (1.0, 0.625, -0.125), (1.0, 0.625, -0.375), (1.0, 0.875, -0.625), (1.0, 0.875, -0.875), (1.0, 0.625, -0.625), (1.0, 0.625, -0.875), (1.0, 0.375, -0.125), (1.0, 0.375, -0.375), (1.0, 0.125, -0.125), (1.0, 0.125, -0.375), (1.0, 0.375, -0.625), (1.0, 0.375, -0.875), (1.0, 0.125, -0.625), (1.0, 0.125, -0.875), (1.0, -0.125, 0.875), (1.0, -0.125, 0.625), (1.0, -0.375, 0.875), (1.0, -0.375, 0.625), (1.0, -0.125, 0.375), (1.0, -0.125, 0.125), (1.0, -0.375, 0.375), (1.0, -0.375, 0.125), (1.0, -0.625, 0.875), (1.0, -0.625, 0.625), (1.0, -0.875, 0.875), (1.0, -0.875, 0.625), (1.0, -0.625, 0.375), (1.0, -0.625, 0.125), (1.0, -0.875, 0.375), (1.0, -0.875, 0.125), (1.0, -0.125, -0.125), (1.0, -0.125, -0.375), (1.0, -0.375, -0.125), (1.0, -0.375, -0.375), (1.0, -0.125, -0.625), (1.0, -0.125, -0.875), (1.0, -0.375, -0.625), (1.0, -0.375, -0.875), (1.0, -0.625, -0.125), (1.0, -0.625, -0.375), (1.0, -0.875, -0.125), (1.0, -0.875, -0.375), (1.0, -0.625, -0.625), (1.0, -0.625, -0.875), (1.0, -0.875, -0.625), (1.0, -0.875, -0.875), (0.875, -1.0, 0.875), (0.875, -1.0, 0.625), (0.625, -1.0, 0.875), (0.625, -1.0, 0.625), (0.875, -1.0, 0.375), (0.875, -1.0, 0.125), (0.625, -1.0, 0.375), (0.625, -1.0, 0.125), (0.375, -1.0, 0.875), (0.375, -1.0, 0.625), (0.125, -1.0, 0.875), (0.125, -1.0, 0.625), (0.375, -1.0, 0.375), (0.375, -1.0, 0.125), (0.125, -1.0, 0.375), (0.125, -1.0, 0.125), (0.875, -1.0, -0.125), (0.875, -1.0, -0.375), (0.625, -1.0, -0.125), (0.625, -1.0, -0.375), (0.875, -1.0, -0.625), (0.875, -1.0, -0.875), (0.625, -1.0, -0.625), (0.625, -1.0, -0.875), (0.375, -1.0, -0.125), (0.375, -1.0, -0.375), (0.125, -1.0, -0.125), (0.125, -1.0, -0.375), (0.375, -1.0, -0.625), (0.375, -1.0, -0.875), (0.125, -1.0, -0.625), (0.125, -1.0, -0.875), (-0.125, -1.0, 0.875), (-0.125, -1.0, 0.625), (-0.375, -1.0, 0.875), (-0.375, -1.0, 0.625), (-0.125, -1.0, 0.375), (-0.125, -1.0, 0.125), (-0.375, -1.0, 0.375), (-0.375, -1.0, 0.125), (-0.625, -1.0, 0.875), (-0.625, -1.0, 0.625), (-0.875, -1.0, 0.875), (-0.875, -1.0, 0.625), (-0.625, -1.0, 0.375), (-0.625, -1.0, 0.125), (-0.875, -1.0, 0.375), (-0.875, -1.0, 0.125), (-0.125, -1.0, -0.125), (-0.125, -1.0, -0.375), (-0.375, -1.0, -0.125), (-0.375, -1.0, -0.375), (-0.125, -1.0, -0.625), (-0.125, -1.0, -0.875), (-0.375, -1.0, -0.625), (-0.375, -1.0, -0.875), (-0.625, -1.0, -0.125), (-0.625, -1.0, -0.375), (-0.875, -1.0, -0.125), (-0.875, -1.0, -0.375), (-0.625, -1.0, -0.625), (-0.625, -1.0, -0.875), (-0.875, -1.0, -0.625), (-0.875, -1.0, -0.875), (-1.0, -0.875, 0.875), (-1.0, -0.875, 0.625), (-1.0, -0.625, 0.875), (-1.0, -0.625, 0.625), (-1.0, -0.875, 0.375), (-1.0, -0.875, 0.125), (-1.0, -0.625, 0.375), (-1.0, -0.625, 0.125), (-1.0, -0.375, 0.875), (-1.0, -0.375, 0.625), (-1.0, -0.125, 0.875), (-1.0, -0.125, 0.625), (-1.0, -0.375, 0.375), (-1.0, -0.375, 0.125), (-1.0, -0.125, 0.375), (-1.0, -0.125, 0.125), (-1.0, -0.875, -0.125), (-1.0, -0.875, -0.375), (-1.0, -0.625, -0.125), (-1.0, -0.625, -0.375), (-1.0, -0.875, -0.625), (-1.0, -0.875, -0.875), (-1.0, -0.625, -0.625), (-1.0, -0.625, -0.875), (-1.0, -0.375, -0.125), (-1.0, -0.375, -0.375), (-1.0, -0.125, -0.125), (-1.0, -0.125, -0.375), (-1.0, -0.375, -0.625), (-1.0, -0.375, -0.875), (-1.0, -0.125, -0.625), (-1.0, -0.125, -0.875), (-1.0, 0.125, 0.875), (-1.0, 0.125, 0.625), (-1.0, 0.375, 0.875), (-1.0, 0.375, 0.625), (-1.0, 0.125, 0.375), (-1.0, 0.125, 0.125), (-1.0, 0.375, 0.375), (-1.0, 0.375, 0.125), (-1.0, 0.625, 0.875), (-1.0, 0.625, 0.625), (-1.0, 0.875, 0.875), (-1.0, 0.875, 0.625), (-1.0, 0.625, 0.375), (-1.0, 0.625, 0.125), (-1.0, 0.875, 0.375), (-1.0, 0.875, 0.125), (-1.0, 0.125, -0.125), (-1.0, 0.125, -0.375), (-1.0, 0.375, -0.125), (-1.0, 0.375, -0.375), (-1.0, 0.125, -0.625), (-1.0, 0.125, -0.875), (-1.0, 0.375, -0.625), (-1.0, 0.375, -0.875), (-1.0, 0.625, -0.125), (-1.0, 0.625, -0.375), (-1.0, 0.875, -0.125), (-1.0, 0.875, -0.375), (-1.0, 0.625, -0.625), (-1.0, 0.625, -0.875), (-1.0, 0.875, -0.625), (-1.0, 0.875, -0.875), (0.875, 1.0, -0.875), (0.875, 1.0, -0.625), (0.625, 1.0, -0.875), (0.625, 1.0, -0.625), (0.875, 1.0, -0.375), (0.875, 1.0, -0.125), (0.625, 1.0, -0.375), (0.625, 1.0, -0.125), (0.375, 1.0, -0.875), (0.375, 1.0, -0.625), (0.125, 1.0, -0.875), (0.125, 1.0, -0.625), (0.375, 1.0, -0.375), (0.375, 1.0, -0.125), (0.125, 1.0, -0.375), (0.125, 1.0, -0.125), (0.875, 1.0, 0.125), (0.875, 1.0, 0.375), (0.625, 1.0, 0.125), (0.625, 1.0, 0.375), (0.875, 1.0, 0.625), (0.875, 1.0, 0.875), (0.625, 1.0, 0.625), (0.625, 1.0, 0.875), (0.375, 1.0, 0.125), (0.375, 1.0, 0.375), (0.125, 1.0, 0.125), (0.125, 1.0, 0.375), (0.375, 1.0, 0.625), (0.375, 1.0, 0.875), (0.125, 1.0, 0.625), (0.125, 1.0, 0.875), (-0.125, 1.0, -0.875), (-0.125, 1.0, -0.625), (-0.375, 1.0, -0.875), (-0.375, 1.0, -0.625), (-0.125, 1.0, -0.375), (-0.125, 1.0, -0.125), (-0.375, 1.0, -0.375), (-0.375, 1.0, -0.125), (-0.625, 1.0, -0.875), (-0.625, 1.0, -0.625), (-0.875, 1.0, -0.875), (-0.875, 1.0, -0.625), (-0.625, 1.0, -0.375), (-0.625, 1.0, -0.125), (-0.875, 1.0, -0.375), (-0.875, 1.0, -0.125), (-0.125, 1.0, 0.125), (-0.125, 1.0, 0.375), (-0.375, 1.0, 0.125), (-0.375, 1.0, 0.375), (-0.125, 1.0, 0.625), (-0.125, 1.0, 0.875), (-0.375, 1.0, 0.625), (-0.375, 1.0, 0.875), (-0.625, 1.0, 0.125), (-0.625, 1.0, 0.375), (-0.875, 1.0, 0.125), (-0.875, 1.0, 0.375), (-0.625, 1.0, 0.625), (-0.625, 1.0, 0.875), (-0.875, 1.0, 0.625), (-0.875, 1.0, 0.875)], [], [(398, 1, 386, 1154), (104, 398, 1154, 771), (1154, 386, 98, 770), (771, 1154, 770, 290), (399, 104, 771, 1155), (29, 399, 1155, 580), (1155, 771, 290, 772), (580, 1155, 772, 195), (770, 98, 387, 1156), (290, 770, 1156, 773), (1156, 387, 26, 578), (773, 1156, 578, 194), (772, 290, 773, 1157), (195, 772, 1157, 581), (1157, 773, 194, 579), (581, 1157, 579, 74), (401, 29, 580, 1158), (105, 401, 1158, 775), (1158, 580, 195, 774), (775, 1158, 774, 291), (400, 105, 775, 1159), (9, 400, 1159, 486), (1159, 775, 291, 776), (486, 1159, 776, 148), (774, 195, 581, 1160), (291, 774, 1160, 777), (1160, 581, 74, 583), (777, 1160, 583, 196), (776, 291, 777, 1161), (148, 776, 1161, 487), (1161, 777, 196, 582), (487, 1161, 582, 51), (578, 26, 388, 1162), (194, 578, 1162, 779), (1162, 388, 99, 778), (779, 1162, 778, 292), (579, 194, 779, 1163), (74, 579, 1163, 585), (1163, 779, 292, 780), (585, 1163, 780, 197), (778, 99, 389, 1164), (292, 778, 1164, 781), (1164, 389, 8, 482), (781, 1164, 482, 146), (780, 292, 781, 1165), (197, 780, 1165, 584), (1165, 781, 146, 483), (584, 1165, 483, 50), (583, 74, 585, 1166), (196, 583, 1166, 783), (1166, 585, 197, 782), (783, 1166, 782, 293), (582, 196, 783, 1167), (51, 582, 1167, 488), (1167, 783, 293, 784), (488, 1167, 784, 149), (782, 197, 584, 1168), (293, 782, 1168, 785), (1168, 584, 50, 484), (785, 1168, 484, 147), (784, 293, 785, 1169), (149, 784, 1169, 489), (1169, 785, 147, 485), (489, 1169, 485, 20), (396, 9, 486, 1170), (103, 396, 1170, 787), (1170, 486, 148, 786), (787, 1170, 786, 294), (397, 103, 787, 1171), (28, 397, 1171, 588), (1171, 787, 294, 788), (588, 1171, 788, 199), (786, 148, 487, 1172), (294, 786, 1172, 789), (1172, 487, 51, 586), (789, 1172, 586, 198), (788, 294, 789, 1173), (199, 788, 1173, 589), (1173, 789, 198, 587), (589, 1173, 587, 75), (395, 28, 588, 1174), (102, 395, 1174, 791), (1174, 588, 199, 790), (791, 1174, 790, 295), (394, 102, 791, 1175), (0, 394, 1175, 402), (1175, 791, 295, 792), (402, 1175, 792, 106), (790, 199, 589, 1176), (295, 790, 1176, 793), (1176, 589, 75, 591), (793, 1176, 591, 200), (792, 295, 793, 1177), (106, 792, 1177, 403), (1177, 793, 200, 590), (403, 1177, 590, 30), (586, 51, 488, 1178), (198, 586, 1178, 795), (1178, 488, 149, 794), (795, 1178, 794, 296), (587, 198, 795, 1179), (75, 587, 1179, 593), (1179, 795, 296, 796), (593, 1179, 796, 201), (794, 149, 489, 1180), (296, 794, 1180, 797), (1180, 489, 20, 492), (797, 1180, 492, 151), (796, 296, 797, 1181), (201, 796, 1181, 592), (1181, 797, 151, 493), (592, 1181, 493, 52), (591, 75, 593, 1182), (200, 591, 1182, 799), (1182, 593, 201, 798), (799, 1182, 798, 297), (590, 200, 799, 1183), (30, 590, 1183, 404), (1183, 799, 297, 800), (404, 1183, 800, 107), (798, 201, 592, 1184), (297, 798, 1184, 801), (1184, 592, 52, 491), (801, 1184, 491, 150), (800, 297, 801, 1185), (107, 800, 1185, 405), (1185, 801, 150, 490), (405, 1185, 490, 10), (482, 8, 392, 1186), (146, 482, 1186, 803), (1186, 392, 101, 802), (803, 1186, 802, 298), (483, 146, 803, 1187), (50, 483, 1187, 596), (1187, 803, 298, 804), (596, 1187, 804, 203), (802, 101, 393, 1188), (298, 802, 1188, 805), (1188, 393, 27, 594), (805, 1188, 594, 202), (804, 298, 805, 1189), (203, 804, 1189, 597), (1189, 805, 202, 595), (597, 1189, 595, 76), (484, 50, 596, 1190), (147, 484, 1190, 807), (1190, 596, 203, 806), (807, 1190, 806, 299), (485, 147, 807, 1191), (20, 485, 1191, 497), (1191, 807, 299, 808), (497, 1191, 808, 153), (806, 203, 597, 1192), (299, 806, 1192, 809), (1192, 597, 76, 599), (809, 1192, 599, 204), (808, 299, 809, 1193), (153, 808, 1193, 496), (1193, 809, 204, 598), (496, 1193, 598, 53), (594, 27, 391, 1194), (202, 594, 1194, 811), (1194, 391, 100, 810), (811, 1194, 810, 300), (595, 202, 811, 1195), (76, 595, 1195, 601), (1195, 811, 300, 812), (601, 1195, 812, 205), (810, 100, 390, 1196), (300, 810, 1196, 813), (1196, 390, 2, 410), (813, 1196, 410, 110), (812, 300, 813, 1197), (205, 812, 1197, 600), (1197, 813, 110, 411), (600, 1197, 411, 32), (599, 76, 601, 1198), (204, 599, 1198, 815), (1198, 601, 205, 814), (815, 1198, 814, 301), (598, 204, 815, 1199), (53, 598, 1199, 495), (1199, 815, 301, 816), (495, 1199, 816, 152), (814, 205, 600, 1200), (301, 814, 1200, 817), (1200, 600, 32, 413), (817, 1200, 413, 111), (816, 301, 817, 1201), (152, 816, 1201, 494), (1201, 817, 111, 412), (494, 1201, 412, 11), (492, 20, 497, 1202), (151, 492, 1202, 819), (1202, 497, 153, 818), (819, 1202, 818, 302), (493, 151, 819, 1203), (52, 493, 1203, 604), (1203, 819, 302, 820), (604, 1203, 820, 207), (818, 153, 496, 1204), (302, 818, 1204, 821), (1204, 496, 53, 602), (821, 1204, 602, 206), (820, 302, 821, 1205), (207, 820, 1205, 605), (1205, 821, 206, 603), (605, 1205, 603, 77), (491, 52, 604, 1206), (150, 491, 1206, 823), (1206, 604, 207, 822), (823, 1206, 822, 303), (490, 150, 823, 1207), (10, 490, 1207, 409), (1207, 823, 303, 824), (409, 1207, 824, 109), (822, 207, 605, 1208), (303, 822, 1208, 825), (1208, 605, 77, 607), (825, 1208, 607, 208), (824, 303, 825, 1209), (109, 824, 1209, 408), (1209, 825, 208, 606), (408, 1209, 606, 31), (602, 53, 495, 1210), (206, 602, 1210, 827), (1210, 495, 152, 826), (827, 1210, 826, 304), (603, 206, 827, 1211), (77, 603, 1211, 609), (1211, 827, 304, 828), (609, 1211, 828, 209), (826, 152, 494, 1212), (304, 826, 1212, 829), (1212, 494, 11, 416), (829, 1212, 416, 113), (828, 304, 829, 1213), (209, 828, 1213, 608), (1213, 829, 113, 417), (608, 1213, 417, 33), (607, 77, 609, 1214), (208, 607, 1214, 831), (1214, 609, 209, 830), (831, 1214, 830, 305), (606, 208, 831, 1215), (31, 606, 1215, 407), (1215, 831, 305, 832), (407, 1215, 832, 108), (830, 209, 608, 1216), (305, 830, 1216, 833), (1216, 608, 33, 415), (833, 1216, 415, 112), (832, 305, 833, 1217), (108, 832, 1217, 406), (1217, 833, 112, 414), (406, 1217, 414, 3), (446, 7, 438, 1218), (128, 446, 1218, 835), (1218, 438, 124, 834), (835, 1218, 834, 306), (447, 128, 835, 1219), (41, 447, 1219, 612), (1219, 835, 306, 836), (612, 1219, 836, 211), (834, 124, 439, 1220), (306, 834, 1220, 837), (1220, 439, 39, 610), (837, 1220, 610, 210), (836, 306, 837, 1221), (211, 836, 1221, 613), (1221, 837, 210, 611), (613, 1221, 611, 78), (449, 41, 612, 1222), (129, 449, 1222, 839), (1222, 612, 211, 838), (839, 1222, 838, 307), (448, 129, 839, 1223), (15, 448, 1223, 505), (1223, 839, 307, 840), (505, 1223, 840, 157), (838, 211, 613, 1224), (307, 838, 1224, 841), (1224, 613, 78, 615), (841, 1224, 615, 212), (840, 307, 841, 1225), (157, 840, 1225, 504), (1225, 841, 212, 614), (504, 1225, 614, 55), (610, 39, 440, 1226), (210, 610, 1226, 843), (1226, 440, 125, 842), (843, 1226, 842, 308), (611, 210, 843, 1227), (78, 611, 1227, 617), (1227, 843, 308, 844), (617, 1227, 844, 213), (842, 125, 441, 1228), (308, 842, 1228, 845), (1228, 441, 14, 501), (845, 1228, 501, 155), (844, 308, 845, 1229), (213, 844, 1229, 616), (1229, 845, 155, 500), (616, 1229, 500, 54), (615, 78, 617, 1230), (212, 615, 1230, 847), (1230, 617, 213, 846), (847, 1230, 846, 309), (614, 212, 847, 1231), (55, 614, 1231, 503), (1231, 847, 309, 848), (503, 1231, 848, 156), (846, 213, 616, 1232), (309, 846, 1232, 849), (1232, 616, 54, 499), (849, 1232, 499, 154), (848, 309, 849, 1233), (156, 848, 1233, 502), (1233, 849, 154, 498), (502, 1233, 498, 21), (445, 15, 505, 1234), (127, 445, 1234, 851), (1234, 505, 157, 850), (851, 1234, 850, 310), (444, 127, 851, 1235), (40, 444, 1235, 620), (1235, 851, 310, 852), (620, 1235, 852, 215), (850, 157, 504, 1236), (310, 850, 1236, 853), (1236, 504, 55, 618), (853, 1236, 618, 214), (852, 310, 853, 1237), (215, 852, 1237, 621), (1237, 853, 214, 619), (621, 1237, 619, 79), (443, 40, 620, 1238), (126, 443, 1238, 855), (1238, 620, 215, 854), (855, 1238, 854, 311), (442, 126, 855, 1239), (4, 442, 1239, 418), (1239, 855, 311, 856), (418, 1239, 856, 114), (854, 215, 621, 1240), (311, 854, 1240, 857), (1240, 621, 79, 623), (857, 1240, 623, 216), (856, 311, 857, 1241), (114, 856, 1241, 419), (1241, 857, 216, 622), (419, 1241, 622, 34), (618, 55, 503, 1242), (214, 618, 1242, 859), (1242, 503, 156, 858), (859, 1242, 858, 312), (619, 214, 859, 1243), (79, 619, 1243, 625), (1243, 859, 312, 860), (625, 1243, 860, 217), (858, 156, 502, 1244), (312, 858, 1244, 861), (1244, 502, 21, 506), (861, 1244, 506, 158), (860, 312, 861, 1245), (217, 860, 1245, 624), (1245, 861, 158, 507), (624, 1245, 507, 56), (623, 79, 625, 1246), (216, 623, 1246, 863), (1246, 625, 217, 862), (863, 1246, 862, 313), (622, 216, 863, 1247), (34, 622, 1247, 420), (1247, 863, 313, 864), (420, 1247, 864, 115), (862, 217, 624, 1248), (313, 862, 1248, 865), (1248, 624, 56, 508), (865, 1248, 508, 159), (864, 313, 865, 1249), (115, 864, 1249, 421), (1249, 865, 159, 509), (421, 1249, 509, 12), (501, 14, 436, 1250), (155, 501, 1250, 867), (1250, 436, 123, 866), (867, 1250, 866, 314), (500, 155, 867, 1251), (54, 500, 1251, 628), (1251, 867, 314, 868), (628, 1251, 868, 219), (866, 123, 437, 1252), (314, 866, 1252, 869), (1252, 437, 38, 626), (869, 1252, 626, 218), (868, 314, 869, 1253), (219, 868, 1253, 629), (1253, 869, 218, 627), (629, 1253, 627, 80), (499, 54, 628, 1254), (154, 499, 1254, 871), (1254, 628, 219, 870), (871, 1254, 870, 315), (498, 154, 871, 1255), (21, 498, 1255, 510), (1255, 871, 315, 872), (510, 1255, 872, 160), (870, 219, 629, 1256), (315, 870, 1256, 873), (1256, 629, 80, 631), (873, 1256, 631, 220), (872, 315, 873, 1257), (160, 872, 1257, 511), (1257, 873, 220, 630), (511, 1257, 630, 57), (626, 38, 435, 1258), (218, 626, 1258, 875), (1258, 435, 122, 874), (875, 1258, 874, 316), (627, 218, 875, 1259), (80, 627, 1259, 633), (1259, 875, 316, 876), (633, 1259, 876, 221), (874, 122, 434, 1260), (316, 874, 1260, 877), (1260, 434, 6, 430), (877, 1260, 430, 120), (876, 316, 877, 1261), (221, 876, 1261, 632), (1261, 877, 120, 431), (632, 1261, 431, 37), (631, 80, 633, 1262), (220, 631, 1262, 879), (1262, 633, 221, 878), (879, 1262, 878, 317), (630, 220, 879, 1263), (57, 630, 1263, 513), (1263, 879, 317, 880), (513, 1263, 880, 161), (878, 221, 632, 1264), (317, 878, 1264, 881), (1264, 632, 37, 432), (881, 1264, 432, 121), (880, 317, 881, 1265), (161, 880, 1265, 512), (1265, 881, 121, 433), (512, 1265, 433, 13), (506, 21, 510, 1266), (158, 506, 1266, 883), (1266, 510, 160, 882), (883, 1266, 882, 318), (507, 158, 883, 1267), (56, 507, 1267, 636), (1267, 883, 318, 884), (636, 1267, 884, 223), (882, 160, 511, 1268), (318, 882, 1268, 885), (1268, 511, 57, 634), (885, 1268, 634, 222), (884, 318, 885, 1269), (223, 884, 1269, 637), (1269, 885, 222, 635), (637, 1269, 635, 81), (508, 56, 636, 1270), (159, 508, 1270, 887), (1270, 636, 223, 886), (887, 1270, 886, 319), (509, 159, 887, 1271), (12, 509, 1271, 425), (1271, 887, 319, 888), (425, 1271, 888, 117), (886, 223, 637, 1272), (319, 886, 1272, 889), (1272, 637, 81, 639), (889, 1272, 639, 224), (888, 319, 889, 1273), (117, 888, 1273, 424), (1273, 889, 224, 638), (424, 1273, 638, 35), (634, 57, 513, 1274), (222, 634, 1274, 891), (1274, 513, 161, 890), (891, 1274, 890, 320), (635, 222, 891, 1275), (81, 635, 1275, 641), (1275, 891, 320, 892), (641, 1275, 892, 225), (890, 161, 512, 1276), (320, 890, 1276, 893), (1276, 512, 13, 429), (893, 1276, 429, 119), (892, 320, 893, 1277), (225, 892, 1277, 640), (1277, 893, 119, 428), (640, 1277, 428, 36), (639, 81, 641, 1278), (224, 639, 1278, 895), (1278, 641, 225, 894), (895, 1278, 894, 321), (638, 224, 895, 1279), (35, 638, 1279, 423), (1279, 895, 321, 896), (423, 1279, 896, 116), (894, 225, 640, 1280), (321, 894, 1280, 897), (1280, 640, 36, 427), (897, 1280, 427, 118), (896, 321, 897, 1281), (116, 896, 1281, 422), (1281, 897, 118, 426), (422, 1281, 426, 5), (462, 4, 418, 1282), (136, 462, 1282, 899), (1282, 418, 114, 898), (899, 1282, 898, 322), (463, 136, 899, 1283), (45, 463, 1283, 644), (1283, 899, 322, 900), (644, 1283, 900, 227), (898, 114, 419, 1284), (322, 898, 1284, 901), (1284, 419, 34, 642), (901, 1284, 642, 226), (900, 322, 901, 1285), (227, 900, 1285, 645), (1285, 901, 226, 643), (645, 1285, 643, 82), (464, 45, 644, 1286), (137, 464, 1286, 903), (1286, 644, 227, 902), (903, 1286, 902, 323), (465, 137, 903, 1287), (17, 465, 1287, 520), (1287, 903, 323, 904), (520, 1287, 904, 165), (902, 227, 645, 1288), (323, 902, 1288, 905), (1288, 645, 82, 647), (905, 1288, 647, 228), (904, 323, 905, 1289), (165, 904, 1289, 521), (1289, 905, 228, 646), (521, 1289, 646, 59), (642, 34, 420, 1290), (226, 642, 1290, 907), (1290, 420, 115, 906), (907, 1290, 906, 324), (643, 226, 907, 1291), (82, 643, 1291, 649), (1291, 907, 324, 908), (649, 1291, 908, 229), (906, 115, 421, 1292), (324, 906, 1292, 909), (1292, 421, 12, 516), (909, 1292, 516, 163), (908, 324, 909, 1293), (229, 908, 1293, 648), (1293, 909, 163, 517), (648, 1293, 517, 58), (647, 82, 649, 1294), (228, 647, 1294, 911), (1294, 649, 229, 910), (911, 1294, 910, 325), (646, 228, 911, 1295), (59, 646, 1295, 519), (1295, 911, 325, 912), (519, 1295, 912, 164), (910, 229, 648, 1296), (325, 910, 1296, 913), (1296, 648, 58, 515), (913, 1296, 515, 162), (912, 325, 913, 1297), (164, 912, 1297, 518), (1297, 913, 162, 514), (518, 1297, 514, 22), (460, 17, 520, 1298), (135, 460, 1298, 915), (1298, 520, 165, 914), (915, 1298, 914, 326), (461, 135, 915, 1299), (44, 461, 1299, 652), (1299, 915, 326, 916), (652, 1299, 916, 231), (914, 165, 521, 1300), (326, 914, 1300, 917), (1300, 521, 59, 650), (917, 1300, 650, 230), (916, 326, 917, 1301), (231, 916, 1301, 653), (1301, 917, 230, 651), (653, 1301, 651, 83), (459, 44, 652, 1302), (134, 459, 1302, 919), (1302, 652, 231, 918), (919, 1302, 918, 327), (458, 134, 919, 1303), (0, 458, 1303, 394), (1303, 919, 327, 920), (394, 1303, 920, 102), (918, 231, 653, 1304), (327, 918, 1304, 921), (1304, 653, 83, 655), (921, 1304, 655, 232), (920, 327, 921, 1305), (102, 920, 1305, 395), (1305, 921, 232, 654), (395, 1305, 654, 28), (650, 59, 519, 1306), (230, 650, 1306, 923), (1306, 519, 164, 922), (923, 1306, 922, 328), (651, 230, 923, 1307), (83, 651, 1307, 657), (1307, 923, 328, 924), (657, 1307, 924, 233), (922, 164, 518, 1308), (328, 922, 1308, 925), (1308, 518, 22, 522), (925, 1308, 522, 166), (924, 328, 925, 1309), (233, 924, 1309, 656), (1309, 925, 166, 523), (656, 1309, 523, 60), (655, 83, 657, 1310), (232, 655, 1310, 927), (1310, 657, 233, 926), (927, 1310, 926, 329), (654, 232, 927, 1311), (28, 654, 1311, 397), (1311, 927, 329, 928), (397, 1311, 928, 103), (926, 233, 656, 1312), (329, 926, 1312, 929), (1312, 656, 60, 524), (929, 1312, 524, 167), (928, 329, 929, 1313), (103, 928, 1313, 396), (1313, 929, 167, 525), (396, 1313, 525, 9), (516, 12, 425, 1314), (163, 516, 1314, 931), (1314, 425, 117, 930), (931, 1314, 930, 330), (517, 163, 931, 1315), (58, 517, 1315, 660), (1315, 931, 330, 932), (660, 1315, 932, 235), (930, 117, 424, 1316), (330, 930, 1316, 933), (1316, 424, 35, 658), (933, 1316, 658, 234), (932, 330, 933, 1317), (235, 932, 1317, 661), (1317, 933, 234, 659), (661, 1317, 659, 84), (515, 58, 660, 1318), (162, 515, 1318, 935), (1318, 660, 235, 934), (935, 1318, 934, 331), (514, 162, 935, 1319), (22, 514, 1319, 527), (1319, 935, 331, 936), (527, 1319, 936, 168), (934, 235, 661, 1320), (331, 934, 1320, 937), (1320, 661, 84, 663), (937, 1320, 663, 236), (936, 331, 937, 1321), (168, 936, 1321, 526), (1321, 937, 236, 662), (526, 1321, 662, 61), (658, 35, 423, 1322), (234, 658, 1322, 939), (1322, 423, 116, 938), (939, 1322, 938, 332), (659, 234, 939, 1323), (84, 659, 1323, 665), (1323, 939, 332, 940), (665, 1323, 940, 237), (938, 116, 422, 1324), (332, 938, 1324, 941), (1324, 422, 5, 454), (941, 1324, 454, 132), (940, 332, 941, 1325), (237, 940, 1325, 664), (1325, 941, 132, 455), (664, 1325, 455, 43), (663, 84, 665, 1326), (236, 663, 1326, 943), (1326, 665, 237, 942), (943, 1326, 942, 333), (662, 236, 943, 1327), (61, 662, 1327, 528), (1327, 943, 333, 944), (528, 1327, 944, 169), (942, 237, 664, 1328), (333, 942, 1328, 945), (1328, 664, 43, 456), (945, 1328, 456, 133), (944, 333, 945, 1329), (169, 944, 1329, 529), (1329, 945, 133, 457), (529, 1329, 457, 16), (522, 22, 527, 1330), (166, 522, 1330, 947), (1330, 527, 168, 946), (947, 1330, 946, 334), (523, 166, 947, 1331), (60, 523, 1331, 668), (1331, 947, 334, 948), (668, 1331, 948, 239), (946, 168, 526, 1332), (334, 946, 1332, 949), (1332, 526, 61, 666), (949, 1332, 666, 238), (948, 334, 949, 1333), (239, 948, 1333, 669), (1333, 949, 238, 667), (669, 1333, 667, 85), (524, 60, 668, 1334), (167, 524, 1334, 951), (1334, 668, 239, 950), (951, 1334, 950, 335), (525, 167, 951, 1335), (9, 525, 1335, 400), (1335, 951, 335, 952), (400, 1335, 952, 105), (950, 239, 669, 1336), (335, 950, 1336, 953), (1336, 669, 85, 671), (953, 1336, 671, 240), (952, 335, 953, 1337), (105, 952, 1337, 401), (1337, 953, 240, 670), (401, 1337, 670, 29), (666, 61, 528, 1338), (238, 666, 1338, 955), (1338, 528, 169, 954), (955, 1338, 954, 336), (667, 238, 955, 1339), (85, 667, 1339, 673), (1339, 955, 336, 956), (673, 1339, 956, 241), (954, 169, 529, 1340), (336, 954, 1340, 957), (1340, 529, 16, 453), (957, 1340, 453, 131), (956, 336, 957, 1341), (241, 956, 1341, 672), (1341, 957, 131, 452), (672, 1341, 452, 42), (671, 85, 673, 1342), (240, 671, 1342, 959), (1342, 673, 241, 958), (959, 1342, 958, 337), (670, 240, 959, 1343), (29, 670, 1343, 399), (1343, 959, 337, 960), (399, 1343, 960, 104), (958, 241, 672, 1344), (337, 958, 1344, 961), (1344, 672, 42, 451), (961, 1344, 451, 130), (960, 337, 961, 1345), (104, 960, 1345, 398), (1345, 961, 130, 450), (398, 1345, 450, 1), (454, 5, 426, 1346), (132, 454, 1346, 963), (1346, 426, 118, 962), (963, 1346, 962, 338), (455, 132, 963, 1347), (43, 455, 1347, 676), (1347, 963, 338, 964), (676, 1347, 964, 243), (962, 118, 427, 1348), (338, 962, 1348, 965), (1348, 427, 36, 674), (965, 1348, 674, 242), (964, 338, 965, 1349), (243, 964, 1349, 677), (1349, 965, 242, 675), (677, 1349, 675, 86), (456, 43, 676, 1350), (133, 456, 1350, 967), (1350, 676, 243, 966), (967, 1350, 966, 339), (457, 133, 967, 1351), (16, 457, 1351, 536), (1351, 967, 339, 968), (536, 1351, 968, 173), (966, 243, 677, 1352), (339, 966, 1352, 969), (1352, 677, 86, 679), (969, 1352, 679, 244), (968, 339, 969, 1353), (173, 968, 1353, 537), (1353, 969, 244, 678), (537, 1353, 678, 63), (674, 36, 428, 1354), (242, 674, 1354, 971), (1354, 428, 119, 970), (971, 1354, 970, 340), (675, 242, 971, 1355), (86, 675, 1355, 681), (1355, 971, 340, 972), (681, 1355, 972, 245), (970, 119, 429, 1356), (340, 970, 1356, 973), (1356, 429, 13, 530), (973, 1356, 530, 170), (972, 340, 973, 1357), (245, 972, 1357, 680), (1357, 973, 170, 531), (680, 1357, 531, 62), (679, 86, 681, 1358), (244, 679, 1358, 975), (1358, 681, 245, 974), (975, 1358, 974, 341), (678, 244, 975, 1359), (63, 678, 1359, 535), (1359, 975, 341, 976), (535, 1359, 976, 172), (974, 245, 680, 1360), (341, 974, 1360, 977), (1360, 680, 62, 533), (977, 1360, 533, 171), (976, 341, 977, 1361), (172, 976, 1361, 534), (1361, 977, 171, 532), (534, 1361, 532, 23), (453, 16, 536, 1362), (131, 453, 1362, 979), (1362, 536, 173, 978), (979, 1362, 978, 342), (452, 131, 979, 1363), (42, 452, 1363, 684), (1363, 979, 342, 980), (684, 1363, 980, 247), (978, 173, 537, 1364), (342, 978, 1364, 981), (1364, 537, 63, 682), (981, 1364, 682, 246), (980, 342, 981, 1365), (247, 980, 1365, 685), (1365, 981, 246, 683), (685, 1365, 683, 87), (451, 42, 684, 1366), (130, 451, 1366, 983), (1366, 684, 247, 982), (983, 1366, 982, 343), (450, 130, 983, 1367), (1, 450, 1367, 386), (1367, 983, 343, 984), (386, 1367, 984, 98), (982, 247, 685, 1368), (343, 982, 1368, 985), (1368, 685, 87, 687), (985, 1368, 687, 248), (984, 343, 985, 1369), (98, 984, 1369, 387), (1369, 985, 248, 686), (387, 1369, 686, 26), (682, 63, 535, 1370), (246, 682, 1370, 987), (1370, 535, 172, 986), (987, 1370, 986, 344), (683, 246, 987, 1371), (87, 683, 1371, 689), (1371, 987, 344, 988), (689, 1371, 988, 249), (986, 172, 534, 1372), (344, 986, 1372, 989), (1372, 534, 23, 540), (989, 1372, 540, 175), (988, 344, 989, 1373), (249, 988, 1373, 688), (1373, 989, 175, 541), (688, 1373, 541, 64), (687, 87, 689, 1374), (248, 687, 1374, 991), (1374, 689, 249, 990), (991, 1374, 990, 345), (686, 248, 991, 1375), (26, 686, 1375, 388), (1375, 991, 345, 992), (388, 1375, 992, 99), (990, 249, 688, 1376), (345, 990, 1376, 993), (1376, 688, 64, 539), (993, 1376, 539, 174), (992, 345, 993, 1377), (99, 992, 1377, 389), (1377, 993, 174, 538), (389, 1377, 538, 8), (530, 13, 433, 1378), (170, 530, 1378, 995), (1378, 433, 121, 994), (995, 1378, 994, 346), (531, 170, 995, 1379), (62, 531, 1379, 692), (1379, 995, 346, 996), (692, 1379, 996, 251), (994, 121, 432, 1380), (346, 994, 1380, 997), (1380, 432, 37, 690), (997, 1380, 690, 250), (996, 346, 997, 1381), (251, 996, 1381, 693), (1381, 997, 250, 691), (693, 1381, 691, 88), (533, 62, 692, 1382), (171, 533, 1382, 999), (1382, 692, 251, 998), (999, 1382, 998, 347), (532, 171, 999, 1383), (23, 532, 1383, 542), (1383, 999, 347, 1000), (542, 1383, 1000, 176), (998, 251, 693, 1384), (347, 998, 1384, 1001), (1384, 693, 88, 695), (1001, 1384, 695, 252), (1000, 347, 1001, 1385), (176, 1000, 1385, 543), (1385, 1001, 252, 694), (543, 1385, 694, 65), (690, 37, 431, 1386), (250, 690, 1386, 1003), (1386, 431, 120, 1002), (1003, 1386, 1002, 348), (691, 250, 1003, 1387), (88, 691, 1387, 697), (1387, 1003, 348, 1004), (697, 1387, 1004, 253), (1002, 120, 430, 1388), (348, 1002, 1388, 1005), (1388, 430, 6, 470), (1005, 1388, 470, 140), (1004, 348, 1005, 1389), (253, 1004, 1389, 696), (1389, 1005, 140, 471), (696, 1389, 471, 47), (695, 88, 697, 1390), (252, 695, 1390, 1007), (1390, 697, 253, 1006), (1007, 1390, 1006, 349), (694, 252, 1007, 1391), (65, 694, 1391, 545), (1391, 1007, 349, 1008), (545, 1391, 1008, 177), (1006, 253, 696, 1392), (349, 1006, 1392, 1009), (1392, 696, 47, 472), (1009, 1392, 472, 141), (1008, 349, 1009, 1393), (177, 1008, 1393, 544), (1393, 1009, 141, 473), (544, 1393, 473, 18), (540, 23, 542, 1394), (175, 540, 1394, 1011), (1394, 542, 176, 1010), (1011, 1394, 1010, 350), (541, 175, 1011, 1395), (64, 541, 1395, 701), (1395, 1011, 350, 1012), (701, 1395, 1012, 255), (1010, 176, 543, 1396), (350, 1010, 1396, 1013), (1396, 543, 65, 699), (1013, 1396, 699, 254), (1012, 350, 1013, 1397), (255, 1012, 1397, 700), (1397, 1013, 254, 698), (700, 1397, 698, 89), (539, 64, 701, 1398), (174, 539, 1398, 1015), (1398, 701, 255, 1014), (1015, 1398, 1014, 351), (538, 174, 1015, 1399), (8, 538, 1399, 392), (1399, 1015, 351, 1016), (392, 1399, 1016, 101), (1014, 255, 700, 1400), (351, 1014, 1400, 1017), (1400, 700, 89, 703), (1017, 1400, 703, 256), (1016, 351, 1017, 1401), (101, 1016, 1401, 393), (1401, 1017, 256, 702), (393, 1401, 702, 27), (699, 65, 545, 1402), (254, 699, 1402, 1019), (1402, 545, 177, 1018), (1019, 1402, 1018, 352), (698, 254, 1019, 1403), (89, 698, 1403, 705), (1403, 1019, 352, 1020), (705, 1403, 1020, 257), (1018, 177, 544, 1404), (352, 1018, 1404, 1021), (1404, 544, 18, 469), (1021, 1404, 469, 139), (1020, 352, 1021, 1405), (257, 1020, 1405, 704), (1405, 1021, 139, 468), (704, 1405, 468, 46), (703, 89, 705, 1406), (256, 703, 1406, 1023), (1406, 705, 257, 1022), (1023, 1406, 1022, 353), (702, 256, 1023, 1407), (27, 702, 1407, 391), (1407, 1023, 353, 1024), (391, 1407, 1024, 100), (1022, 257, 704, 1408), (353, 1022, 1408, 1025), (1408, 704, 46, 467), (1025, 1408, 467, 138), (1024, 353, 1025, 1409), (100, 1024, 1409, 390), (1409, 1025, 138, 466), (390, 1409, 466, 2), (470, 6, 434, 1410), (140, 470, 1410, 1027), (1410, 434, 122, 1026), (1027, 1410, 1026, 354), (471, 140, 1027, 1411), (47, 471, 1411, 708), (1411, 1027, 354, 1028), (708, 1411, 1028, 259), (1026, 122, 435, 1412), (354, 1026, 1412, 1029), (1412, 435, 38, 706), (1029, 1412, 706, 258), (1028, 354, 1029, 1413), (259, 1028, 1413, 709), (1413, 1029, 258, 707), (709, 1413, 707, 90), (472, 47, 708, 1414), (141, 472, 1414, 1031), (1414, 708, 259, 1030), (1031, 1414, 1030, 355), (473, 141, 1031, 1415), (18, 473, 1415, 550), (1415, 1031, 355, 1032), (550, 1415, 1032, 180), (1030, 259, 709, 1416), (355, 1030, 1416, 1033), (1416, 709, 90, 710), (1033, 1416, 710, 260), (1032, 355, 1033, 1417), (180, 1032, 1417, 551), (1417, 1033, 260, 711), (551, 1417, 711, 67), (706, 38, 437, 1418), (258, 706, 1418, 1035), (1418, 437, 123, 1034), (1035, 1418, 1034, 356), (707, 258, 1035, 1419), (90, 707, 1419, 712), (1419, 1035, 356, 1036), (712, 1419, 1036, 261), (1034, 123, 436, 1420), (356, 1034, 1420, 1037), (1420, 436, 14, 546), (1037, 1420, 546, 178), (1036, 356, 1037, 1421), (261, 1036, 1421, 713), (1421, 1037, 178, 547), (713, 1421, 547, 66), (710, 90, 712, 1422), (260, 710, 1422, 1039), (1422, 712, 261, 1038), (1039, 1422, 1038, 357), (711, 260, 1039, 1423), (67, 711, 1423, 553), (1423, 1039, 357, 1040), (553, 1423, 1040, 181), (1038, 261, 713, 1424), (357, 1038, 1424, 1041), (1424, 713, 66, 549), (1041, 1424, 549, 179), (1040, 357, 1041, 1425), (181, 1040, 1425, 552), (1425, 1041, 179, 548), (552, 1425, 548, 24), (469, 18, 550, 1426), (139, 469, 1426, 1043), (1426, 550, 180, 1042), (1043, 1426, 1042, 358), (468, 139, 1043, 1427), (46, 468, 1427, 716), (1427, 1043, 358, 1044), (716, 1427, 1044, 263), (1042, 180, 551, 1428), (358, 1042, 1428, 1045), (1428, 551, 67, 715), (1045, 1428, 715, 262), (1044, 358, 1045, 1429), (263, 1044, 1429, 717), (1429, 1045, 262, 714), (717, 1429, 714, 91), (467, 46, 716, 1430), (138, 467, 1430, 1047), (1430, 716, 263, 1046), (1047, 1430, 1046, 359), (466, 138, 1047, 1431), (2, 466, 1431, 410), (1431, 1047, 359, 1048), (410, 1431, 1048, 110), (1046, 263, 717, 1432), (359, 1046, 1432, 1049), (1432, 717, 91, 719), (1049, 1432, 719, 264), (1048, 359, 1049, 1433), (110, 1048, 1433, 411), (1433, 1049, 264, 718), (411, 1433, 718, 32), (715, 67, 553, 1434), (262, 715, 1434, 1051), (1434, 553, 181, 1050), (1051, 1434, 1050, 360), (714, 262, 1051, 1435), (91, 714, 1435, 721), (1435, 1051, 360, 1052), (721, 1435, 1052, 265), (1050, 181, 552, 1436), (360, 1050, 1436, 1053), (1436, 552, 24, 556), (1053, 1436, 556, 183), (1052, 360, 1053, 1437), (265, 1052, 1437, 720), (1437, 1053, 183, 557), (720, 1437, 557, 68), (719, 91, 721, 1438), (264, 719, 1438, 1055), (1438, 721, 265, 1054), (1055, 1438, 1054, 361), (718, 264, 1055, 1439), (32, 718, 1439, 413), (1439, 1055, 361, 1056), (413, 1439, 1056, 111), (1054, 265, 720, 1440), (361, 1054, 1440, 1057), (1440, 720, 68, 555), (1057, 1440, 555, 182), (1056, 361, 1057, 1441), (111, 1056, 1441, 412), (1441, 1057, 182, 554), (412, 1441, 554, 11), (546, 14, 441, 1442), (178, 546, 1442, 1059), (1442, 441, 125, 1058), (1059, 1442, 1058, 362), (547, 178, 1059, 1443), (66, 547, 1443, 725), (1443, 1059, 362, 1060), (725, 1443, 1060, 267), (1058, 125, 440, 1444), (362, 1058, 1444, 1061), (1444, 440, 39, 722), (1061, 1444, 722, 266), (1060, 362, 1061, 1445), (267, 1060, 1445, 724), (1445, 1061, 266, 723), (724, 1445, 723, 92), (549, 66, 725, 1446), (179, 549, 1446, 1063), (1446, 725, 267, 1062), (1063, 1446, 1062, 363), (548, 179, 1063, 1447), (24, 548, 1447, 560), (1447, 1063, 363, 1064), (560, 1447, 1064, 185), (1062, 267, 724, 1448), (363, 1062, 1448, 1065), (1448, 724, 92, 726), (1065, 1448, 726, 268), (1064, 363, 1065, 1449), (185, 1064, 1449, 561), (1449, 1065, 268, 727), (561, 1449, 727, 69), (722, 39, 439, 1450), (266, 722, 1450, 1067), (1450, 439, 124, 1066), (1067, 1450, 1066, 364), (723, 266, 1067, 1451), (92, 723, 1451, 729), (1451, 1067, 364, 1068), (729, 1451, 1068, 269), (1066, 124, 438, 1452), (364, 1066, 1452, 1069), (1452, 438, 7, 478), (1069, 1452, 478, 144), (1068, 364, 1069, 1453), (269, 1068, 1453, 728), (1453, 1069, 144, 479), (728, 1453, 479, 49), (726, 92, 729, 1454), (268, 726, 1454, 1071), (1454, 729, 269, 1070), (1071, 1454, 1070, 365), (727, 268, 1071, 1455), (69, 727, 1455, 559), (1455, 1071, 365, 1072), (559, 1455, 1072, 184), (1070, 269, 728, 1456), (365, 1070, 1456, 1073), (1456, 728, 49, 480), (1073, 1456, 480, 145), (1072, 365, 1073, 1457), (184, 1072, 1457, 558), (1457, 1073, 145, 481), (558, 1457, 481, 19), (556, 24, 560, 1458), (183, 556, 1458, 1075), (1458, 560, 185, 1074), (1075, 1458, 1074, 366), (557, 183, 1075, 1459), (68, 557, 1459, 732), (1459, 1075, 366, 1076), (732, 1459, 1076, 271), (1074, 185, 561, 1460), (366, 1074, 1460, 1077), (1460, 561, 69, 730), (1077, 1460, 730, 270), (1076, 366, 1077, 1461), (271, 1076, 1461, 733), (1461, 1077, 270, 731), (733, 1461, 731, 93), (555, 68, 732, 1462), (182, 555, 1462, 1079), (1462, 732, 271, 1078), (1079, 1462, 1078, 367), (554, 182, 1079, 1463), (11, 554, 1463, 416), (1463, 1079, 367, 1080), (416, 1463, 1080, 113), (1078, 271, 733, 1464), (367, 1078, 1464, 1081), (1464, 733, 93, 735), (1081, 1464, 735, 272), (1080, 367, 1081, 1465), (113, 1080, 1465, 417), (1465, 1081, 272, 734), (417, 1465, 734, 33), (730, 69, 559, 1466), (270, 730, 1466, 1083), (1466, 559, 184, 1082), (1083, 1466, 1082, 368), (731, 270, 1083, 1467), (93, 731, 1467, 737), (1467, 1083, 368, 1084), (737, 1467, 1084, 273), (1082, 184, 558, 1468), (368, 1082, 1468, 1085), (1468, 558, 19, 476), (1085, 1468, 476, 143), (1084, 368, 1085, 1469), (273, 1084, 1469, 736), (1469, 1085, 143, 477), (736, 1469, 477, 48), (735, 93, 737, 1470), (272, 735, 1470, 1087), (1470, 737, 273, 1086), (1087, 1470, 1086, 369), (734, 272, 1087, 1471), (33, 734, 1471, 415), (1471, 1087, 369, 1088), (415, 1471, 1088, 112), (1086, 273, 736, 1472), (369, 1086, 1472, 1089), (1472, 736, 48, 475), (1089, 1472, 475, 142), (1088, 369, 1089, 1473), (112, 1088, 1473, 414), (1473, 1089, 142, 474), (414, 1473, 474, 3), (458, 0, 402, 1474), (134, 458, 1474, 1091), (1474, 402, 106, 1090), (1091, 1474, 1090, 370), (459, 134, 1091, 1475), (44, 459, 1475, 740), (1475, 1091, 370, 1092), (740, 1475, 1092, 275), (1090, 106, 403, 1476), (370, 1090, 1476, 1093), (1476, 403, 30, 738), (1093, 1476, 738, 274), (1092, 370, 1093, 1477), (275, 1092, 1477, 741), (1477, 1093, 274, 739), (741, 1477, 739, 94), (461, 44, 740, 1478), (135, 461, 1478, 1095), (1478, 740, 275, 1094), (1095, 1478, 1094, 371), (460, 135, 1095, 1479), (17, 460, 1479, 566), (1479, 1095, 371, 1096), (566, 1479, 1096, 188), (1094, 275, 741, 1480), (371, 1094, 1480, 1097), (1480, 741, 94, 743), (1097, 1480, 743, 276), (1096, 371, 1097, 1481), (188, 1096, 1481, 567), (1481, 1097, 276, 742), (567, 1481, 742, 71), (738, 30, 404, 1482), (274, 738, 1482, 1099), (1482, 404, 107, 1098), (1099, 1482, 1098, 372), (739, 274, 1099, 1483), (94, 739, 1483, 744), (1483, 1099, 372, 1100), (744, 1483, 1100, 277), (1098, 107, 405, 1484), (372, 1098, 1484, 1101), (1484, 405, 10, 562), (1101, 1484, 562, 186), (1100, 372, 1101, 1485), (277, 1100, 1485, 745), (1485, 1101, 186, 563), (745, 1485, 563, 70), (743, 94, 744, 1486), (276, 743, 1486, 1103), (1486, 744, 277, 1102), (1103, 1486, 1102, 373), (742, 276, 1103, 1487), (71, 742, 1487, 569), (1487, 1103, 373, 1104), (569, 1487, 1104, 189), (1102, 277, 745, 1488), (373, 1102, 1488, 1105), (1488, 745, 70, 565), (1105, 1488, 565, 187), (1104, 373, 1105, 1489), (189, 1104, 1489, 568), (1489, 1105, 187, 564), (568, 1489, 564, 25), (465, 17, 566, 1490), (137, 465, 1490, 1107), (1490, 566, 188, 1106), (1107, 1490, 1106, 374), (464, 137, 1107, 1491), (45, 464, 1491, 748), (1491, 1107, 374, 1108), (748, 1491, 1108, 279), (1106, 188, 567, 1492), (374, 1106, 1492, 1109), (1492, 567, 71, 747), (1109, 1492, 747, 278), (1108, 374, 1109, 1493), (279, 1108, 1493, 749), (1493, 1109, 278, 746), (749, 1493, 746, 95), (463, 45, 748, 1494), (136, 463, 1494, 1111), (1494, 748, 279, 1110), (1111, 1494, 1110, 375), (462, 136, 1111, 1495), (4, 462, 1495, 442), (1495, 1111, 375, 1112), (442, 1495, 1112, 126), (1110, 279, 749, 1496), (375, 1110, 1496, 1113), (1496, 749, 95, 751), (1113, 1496, 751, 280), (1112, 375, 1113, 1497), (126, 1112, 1497, 443), (1497, 1113, 280, 750), (443, 1497, 750, 40), (747, 71, 569, 1498), (278, 747, 1498, 1115), (1498, 569, 189, 1114), (1115, 1498, 1114, 376), (746, 278, 1115, 1499), (95, 746, 1499, 752), (1499, 1115, 376, 1116), (752, 1499, 1116, 281), (1114, 189, 568, 1500), (376, 1114, 1500, 1117), (1500, 568, 25, 572), (1117, 1500, 572, 191), (1116, 376, 1117, 1501), (281, 1116, 1501, 753), (1501, 1117, 191, 573), (753, 1501, 573, 72), (751, 95, 752, 1502), (280, 751, 1502, 1119), (1502, 752, 281, 1118), (1119, 1502, 1118, 377), (750, 280, 1119, 1503), (40, 750, 1503, 444), (1503, 1119, 377, 1120), (444, 1503, 1120, 127), (1118, 281, 753, 1504), (377, 1118, 1504, 1121), (1504, 753, 72, 571), (1121, 1504, 571, 190), (1120, 377, 1121, 1505), (127, 1120, 1505, 445), (1505, 1121, 190, 570), (445, 1505, 570, 15), (562, 10, 409, 1506), (186, 562, 1506, 1123), (1506, 409, 109, 1122), (1123, 1506, 1122, 378), (563, 186, 1123, 1507), (70, 563, 1507, 757), (1507, 1123, 378, 1124), (757, 1507, 1124, 283), (1122, 109, 408, 1508), (378, 1122, 1508, 1125), (1508, 408, 31, 754), (1125, 1508, 754, 282), (1124, 378, 1125, 1509), (283, 1124, 1509, 756), (1509, 1125, 282, 755), (756, 1509, 755, 96), (565, 70, 757, 1510), (187, 565, 1510, 1127), (1510, 757, 283, 1126), (1127, 1510, 1126, 379), (564, 187, 1127, 1511), (25, 564, 1511, 576), (1511, 1127, 379, 1128), (576, 1511, 1128, 193), (1126, 283, 756, 1512), (379, 1126, 1512, 1129), (1512, 756, 96, 759), (1129, 1512, 759, 284), (1128, 379, 1129, 1513), (193, 1128, 1513, 577), (1513, 1129, 284, 758), (577, 1513, 758, 73), (754, 31, 407, 1514), (282, 754, 1514, 1131), (1514, 407, 108, 1130), (1131, 1514, 1130, 380), (755, 282, 1131, 1515), (96, 755, 1515, 761), (1515, 1131, 380, 1132), (761, 1515, 1132, 285), (1130, 108, 406, 1516), (380, 1130, 1516, 1133), (1516, 406, 3, 474), (1133, 1516, 474, 142), (1132, 380, 1133, 1517), (285, 1132, 1517, 760), (1517, 1133, 142, 475), (760, 1517, 475, 48), (759, 96, 761, 1518), (284, 759, 1518, 1135), (1518, 761, 285, 1134), (1135, 1518, 1134, 381), (758, 284, 1135, 1519), (73, 758, 1519, 575), (1519, 1135, 381, 1136), (575, 1519, 1136, 192), (1134, 285, 760, 1520), (381, 1134, 1520, 1137), (1520, 760, 48, 477), (1137, 1520, 477, 143), (1136, 381, 1137, 1521), (192, 1136, 1521, 574), (1521, 1137, 143, 476), (574, 1521, 476, 19), (572, 25, 576, 1522), (191, 572, 1522, 1139), (1522, 576, 193, 1138), (1139, 1522, 1138, 382), (573, 191, 1139, 1523), (72, 573, 1523, 764), (1523, 1139, 382, 1140), (764, 1523, 1140, 287), (1138, 193, 577, 1524), (382, 1138, 1524, 1141), (1524, 577, 73, 763), (1141, 1524, 763, 286), (1140, 382, 1141, 1525), (287, 1140, 1525, 765), (1525, 1141, 286, 762), (765, 1525, 762, 97), (571, 72, 764, 1526), (190, 571, 1526, 1143), (1526, 764, 287, 1142), (1143, 1526, 1142, 383), (570, 190, 1143, 1527), (15, 570, 1527, 448), (1527, 1143, 383, 1144), (448, 1527, 1144, 129), (1142, 287, 765, 1528), (383, 1142, 1528, 1145), (1528, 765, 97, 767), (1145, 1528, 767, 288), (1144, 383, 1145, 1529), (129, 1144, 1529, 449), (1529, 1145, 288, 766), (449, 1529, 766, 41), (763, 73, 575, 1530), (286, 763, 1530, 1147), (1530, 575, 192, 1146), (1147, 1530, 1146, 384), (762, 286, 1147, 1531), (97, 762, 1531, 769), (1531, 1147, 384, 1148), (769, 1531, 1148, 289), (1146, 192, 574, 1532), (384, 1146, 1532, 1149), (1532, 574, 19, 481), (1149, 1532, 481, 145), (1148, 384, 1149, 1533), (289, 1148, 1533, 768), (1533, 1149, 145, 480), (768, 1533, 480, 49), (767, 97, 769, 1534), (288, 767, 1534, 1151), (1534, 769, 289, 1150), (1151, 1534, 1150, 385), (766, 288, 1151, 1535), (41, 766, 1535, 447), (1535, 1151, 385, 1152), (447, 1535, 1152, 128), (1150, 289, 768, 1536), (385, 1150, 1536, 1153), (1536, 768, 49, 479), (1153, 1536, 479, 144), (1152, 385, 1153, 1537), (128, 1152, 1537, 446), (1537, 1153, 144, 478), (446, 1537, 478, 7)])
me_cube_002.materials.append(mat_material_003)
me_cube_002.use_remesh_preserve_volume = False
me_cube_002.use_remesh_preserve_attributes = False
me_cube_002.use_mirror_vertex_groups = False
me_cube_002.update()

# ---- objects
ob_plane = bpy.data.objects.new('Plane', me_plane)
ob_cube_002 = bpy.data.objects.new('Cube.002', me_cube_004)
ob_cube_001 = bpy.data.objects.new('Cube.001', me_cube_003)
ob_cube = bpy.data.objects.new('Cube', me_cube_002)

# ---- transforms, parenting, visibility, modifiers, constraints
ob_plane.location = (19.44, -930.7, -849.2)
ob_plane.scale = (5000.0, 2500.0, 1.0)
ob_plane.lineart.crease_threshold = 0.0
ob_plane.material_slots[0].link = 'OBJECT'; ob_plane.material_slots[0].material = mat_material_002
ob_cube_002.location = (-539.1, -466.8, -245.6)
ob_cube_002.scale = (1915.0, 500.0, 150.0)
ob_cube_002.hide_viewport = True
ob_cube_002.lineart.crease_threshold = 0.0
ob_cube_001.location = (-884.1, -1530.0, -549.3)
ob_cube_001.scale = (1580.0, 500.0, 150.0)
ob_cube_001.hide_viewport = True
ob_cube_001.lineart.crease_threshold = 0.0
ob_cube.location = (-814.7, -2651.0, -849.2)
ob_cube.scale = (1250.0, 330.0, 150.0)
ob_cube.lineart.crease_threshold = 0.0

# ---- collection membership
col_collection_1.objects.link(ob_plane)
col_collection_1.objects.link(ob_cube_002)
col_collection_1.objects.link(ob_cube_001)
col_collection_1.objects.link(ob_cube)

# ---- scene / render settings (as saved in the file)
scene.frame_start = 1; scene.frame_end = 250; scene.frame_set(80)
scene.render.engine = 'BLENDER_EEVEE_NEXT'
scene.render.image_settings.color_mode = 'RGB'
scene.render.image_settings.compression = 90
scene.render.resolution_percentage = 50
scene.render.dither_intensity = 0.0
scene.render.bake_margin = 2
scene.render.bake_bias = 0.0
scene.cycles.use_denoising = False
scene.cycles.samples = 10
scene.cycles.sampling_pattern = 'TABULATED_SOBOL'
scene.cycles.light_sampling_threshold = 0.0
scene.cycles.use_adaptive_sampling = False
scene.cycles.use_light_tree = False
scene.cycles.blur_glossy = 0.0
scene.cycles.volume_bounces = 1
scene.cycles.pixel_filter_type = 'GAUSSIAN'
scene.cycles.sample_clamp_indirect = 0.0
scene.view_settings.view_transform = 'Standard'
scene.unit_settings.scale_length = 0.01
bpy.context.view_layer.update()

# ---- added for rendering (the .blend has no active camera and no usable light): camera, sun
cam_auto = bpy.data.cameras.new('AutoCamera')
cam_auto.lens = 50.0
cam_auto.sensor_width = 36.0
cam_auto.clip_end = 182267.0
ob_auto_camera = bpy.data.objects.new('AutoCamera', cam_auto)
scene.collection.objects.link(ob_auto_camera)
ob_auto_camera.location = (10405.1, -13393.4, 7809.43)
ob_auto_camera.rotation_euler = (1.09748, -7.21219e-08, 0.694738)
scene.camera = ob_auto_camera
light_auto_sun = bpy.data.lights.new('AutoSun', 'SUN')
light_auto_sun.energy = 3.0
light_auto_sun.angle = 0.0523599
ob_auto_sun = bpy.data.objects.new('AutoSun', light_auto_sun)
scene.collection.objects.link(ob_auto_sun)
ob_auto_sun.rotation_euler = (0.872665, 0.174533, 0.523599)
bpy.context.view_layer.update()
